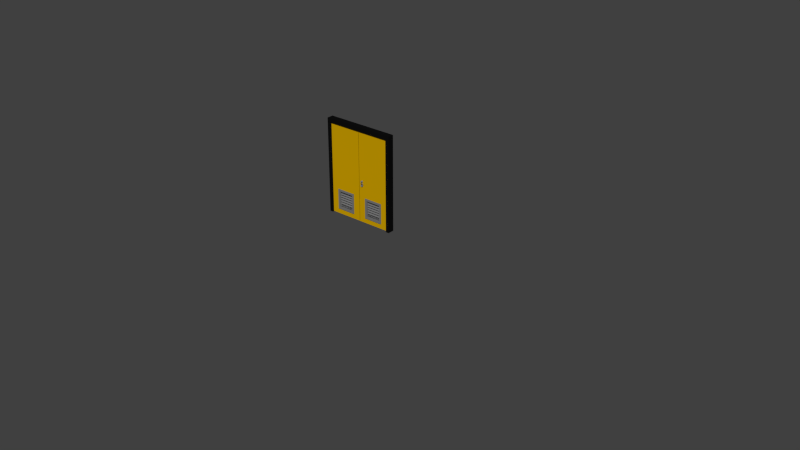 # Source: BathroomDoor.blend  (saved by Blender 2.69.0; exported with 4.5.12 LTS)
import bpy
from mathutils import Matrix  # noqa: F401  (used for matrix-valued properties, if any)

bpy.ops.wm.read_factory_settings(use_empty=True)
scene = bpy.context.scene
scene.name = 'Scene'

# ---- collections
col_collection_1 = bpy.data.collections.new('Collection 1'); scene.collection.children.link(col_collection_1)

# ---- materials (node trees are filled in below, after node groups)
mat_doormetal = bpy.data.materials.new('DoorMetal')
mat_doormetal.alpha_threshold = 0.0
mat_doormetal.roughness = 0.5
mat_doormetal.line_color = (0.0, 0.0, 0.0, 1.0)
mat_material = bpy.data.materials.new('Material')
mat_material.alpha_threshold = 0.0
mat_material.roughness = 0.5
mat_material.line_color = (0.0, 0.0, 0.0, 1.0)
mat_doorblack = bpy.data.materials.new('DoorBlack')
mat_doorblack.alpha_threshold = 0.0
mat_doorblack.roughness = 0.5
mat_doorblack.line_color = (0.0, 0.0, 0.0, 1.0)
mat_doormetal_002 = bpy.data.materials.new('DoorMetal.002')
mat_doormetal_002.alpha_threshold = 0.0
mat_doormetal_002.roughness = 0.5
mat_doormetal_002.line_color = (0.0, 0.0, 0.0, 1.0)
mat_material_010 = bpy.data.materials.new('Material.010')
mat_material_010.alpha_threshold = 0.0
mat_material_010.roughness = 0.5
mat_material_010.line_color = (0.0, 0.0, 0.0, 1.0)

# ---- material node trees
mat_doormetal.use_nodes = True; mat_doormetal.node_tree.nodes.clear()
_N = mat_doormetal.node_tree.nodes; _L = mat_doormetal.node_tree.links
n0 = _N.new('ShaderNodeOutputMaterial'); n0.name = 'Material Output'; n0.location = (300, 300)
n1 = _N.new('ShaderNodeBsdfDiffuse'); n1.name = 'Diffuse BSDF'; n1.location = (10, 300)
n1.inputs[0].default_value = (0.1845, 0.1845, 0.1845, 1.0)
_L.new(n1.outputs[0], n0.inputs[0])
n0.is_active_output = True
mat_material.use_nodes = True; mat_material.node_tree.nodes.clear()
_N = mat_material.node_tree.nodes; _L = mat_material.node_tree.links
n0 = _N.new('ShaderNodeOutputMaterial'); n0.name = 'Material Output'; n0.location = (300, 300)
n1 = _N.new('ShaderNodeBsdfDiffuse'); n1.name = 'Diffuse BSDF'; n1.location = (10, 300)
n1.inputs[0].default_value = (0.6267, 0.36, 0.0, 1.0)
_L.new(n1.outputs[0], n0.inputs[0])
n0.is_active_output = True
mat_doorblack.use_nodes = True; mat_doorblack.node_tree.nodes.clear()
_N = mat_doorblack.node_tree.nodes; _L = mat_doorblack.node_tree.links
n0 = _N.new('ShaderNodeOutputMaterial'); n0.name = 'Material Output'; n0.location = (300, 300)
n1 = _N.new('ShaderNodeBsdfDiffuse'); n1.name = 'Diffuse BSDF'; n1.location = (10, 300)
n1.inputs[0].default_value = (0.004896, 0.004896, 0.004896, 1.0)
_L.new(n1.outputs[0], n0.inputs[0])
n0.is_active_output = True
mat_doormetal_002.use_nodes = True; mat_doormetal_002.node_tree.nodes.clear()
_N = mat_doormetal_002.node_tree.nodes; _L = mat_doormetal_002.node_tree.links
n0 = _N.new('ShaderNodeOutputMaterial'); n0.name = 'Material Output'; n0.location = (300, 300)
n1 = _N.new('ShaderNodeBsdfDiffuse'); n1.name = 'Diffuse BSDF'; n1.location = (10, 300)
n1.inputs[0].default_value = (0.1845, 0.1845, 0.1845, 1.0)
_L.new(n1.outputs[0], n0.inputs[0])
n0.is_active_output = True
mat_material_010.use_nodes = True; mat_material_010.node_tree.nodes.clear()
_N = mat_material_010.node_tree.nodes; _L = mat_material_010.node_tree.links
n0 = _N.new('ShaderNodeOutputMaterial'); n0.name = 'Material Output'; n0.location = (300, 300)
n1 = _N.new('ShaderNodeBsdfDiffuse'); n1.name = 'Diffuse BSDF'; n1.location = (10, 300)
n1.inputs[0].default_value = (0.6267, 0.36, 0.0, 1.0)
_L.new(n1.outputs[0], n0.inputs[0])
n0.is_active_output = True

# ---- world
world_world = bpy.data.worlds.new('World'); scene.world = world_world
world_world.color = (0.05088, 0.05088, 0.05088)
world_world.use_sun_shadow = False
world_world.sun_shadow_jitter_overblur = 0.0
world_world.cycles.sampling_method = 'MANUAL'
world_world.cycles.sample_map_resolution = 256

# ---- meshes
me_plane_001 = bpy.data.meshes.new('Plane.001')
me_plane_001.from_pydata([(0.1667, -0.1269, -0.2127), (0.1669, -0.1059, -0.2128), (0.1515, -0.09519, -0.213), (0.1358, -0.1055, -0.2132), (0.1356, -0.1265, -0.2131), (0.1511, -0.1372, -0.2128), (0.1667, -0.1269, -0.2128), (0.1669, -0.1059, -0.2129), (0.1515, -0.09519, -0.2131), (0.1358, -0.1055, -0.2133), (0.1356, -0.1265, -0.2132), (0.1511, -0.1372, -0.2129), (0.2866, -0.1249, -0.06914), (0.2918, -0.1215, -0.06907), (0.2918, -0.1145, -0.06911), (0.2867, -0.1109, -0.06921), (0.2815, -0.1143, -0.06928), (0.2814, -0.1213, -0.06924), (0.2838, -0.1236, -0.05545), (0.2876, -0.1208, -0.05294), (0.2877, -0.1149, -0.05297), (0.2839, -0.112, -0.05551), (0.28, -0.1148, -0.05803), (0.28, -0.1207, -0.058), (0.2763, -0.1235, -0.04428), (0.2791, -0.1206, -0.04012), (0.2792, -0.1148, -0.04015), (0.2764, -0.1118, -0.04434), (0.2736, -0.1147, -0.0485), (0.2735, -0.1206, -0.04847), (0.2814, -0.1213, -0.06924), (0.2815, -0.1143, -0.06928), (0.2867, -0.1109, -0.06921), (0.2918, -0.1145, -0.06911), (0.2918, -0.1215, -0.06907), (0.2866, -0.1249, -0.06914), (0.2864, -0.1389, -0.1112), (0.3021, -0.1286, -0.111), (0.3023, -0.1076, -0.1111), (0.2868, -0.09689, -0.1114), (0.2712, -0.1072, -0.1116), (0.271, -0.1282, -0.1115), (0.271, -0.1282, -0.1115), (0.2712, -0.1072, -0.1116), (0.2868, -0.09689, -0.1114), (0.3023, -0.1076, -0.1111), (0.3021, -0.1286, -0.111), (0.2864, -0.1389, -0.1112), (0.2864, -0.1389, -0.06907), (0.3021, -0.1286, -0.06887), (0.3023, -0.1076, -0.06898), (0.2868, -0.09689, -0.06928), (0.2712, -0.1072, -0.06948), (0.271, -0.1282, -0.06938), (0.271, -0.1282, -0.06938), (0.2712, -0.1072, -0.06948), (0.2868, -0.09689, -0.06928), (0.3023, -0.1076, -0.06898), (0.3021, -0.1286, -0.06887), (0.2864, -0.1389, -0.06907), (0.2864, -0.1389, -0.1112), (0.3021, -0.1286, -0.111), (0.3023, -0.1076, -0.1111), (0.2868, -0.09689, -0.1114), (0.2712, -0.1072, -0.1116), (0.271, -0.1282, -0.1115), (0.271, -0.1282, -0.1115), (0.2712, -0.1072, -0.1116), (0.2868, -0.09689, -0.1114), (0.3023, -0.1076, -0.1111), (0.3021, -0.1286, -0.111), (0.2864, -0.1389, -0.1112), (0.3218, 0.3557, -0.09925), (0.3255, 0.3988, -0.09925), (0.3255, 0.3125, -0.09925), (0.3362, 0.4403, -0.09925), (0.3362, 0.271, -0.09925), (0.3537, 0.4786, -0.09925), (0.3772, 0.5121, -0.09925), (0.4059, 0.5396, -0.09925), (0.3537, 0.2328, -0.09925), (0.3772, 0.1993, -0.09925), (0.4386, 0.56, -0.09925), (0.474, 0.5726, -0.09925), (0.5109, 0.5769, -0.09925), (0.5478, 0.5726, -0.09925), (0.5833, 0.56, -0.09925), (0.616, 0.5396, -0.09925), (0.6446, 0.5121, -0.09925), (0.6682, 0.4786, -0.09925), (0.6856, 0.4403, -0.09925), (0.6964, 0.3988, -0.09925), (0.4059, 0.1718, -0.09925), (0.7, 0.3557, -0.09925), (0.6964, 0.3125, -0.09925), (0.6856, 0.271, -0.09925), (0.6681, 0.2328, -0.09925), (0.6446, 0.1993, -0.09925), (0.616, 0.1718, -0.09925), (0.5833, 0.1513, -0.09925), (0.5478, 0.1387, -0.09925), (0.5109, 0.1345, -0.09925), (0.474, 0.1387, -0.09925), (0.4386, 0.1513, -0.09925), (0.3218, 0.3557, -0.1839), (0.3255, 0.3988, -0.1839), (0.3255, 0.3125, -0.1839), (0.3362, 0.4403, -0.1839), (0.3362, 0.271, -0.1839), (0.3537, 0.2328, -0.1839), (0.3537, 0.4786, -0.1839), (0.3772, 0.1993, -0.1839), (0.4059, 0.1718, -0.1839), (0.4386, 0.1513, -0.1839), (0.474, 0.1387, -0.1839), (0.5109, 0.1345, -0.1839), (0.5478, 0.1387, -0.1839), (0.5833, 0.1513, -0.1839), (0.616, 0.1718, -0.1839), (0.6446, 0.1993, -0.1839), (0.6681, 0.2328, -0.1839), (0.6856, 0.271, -0.1839), (0.3772, 0.5121, -0.1839), (0.6964, 0.3125, -0.1839), (0.7, 0.3557, -0.1839), (0.6964, 0.3988, -0.1839), (0.6856, 0.4403, -0.1839), (0.6682, 0.4786, -0.1839), (0.6446, 0.5121, -0.1839), (0.616, 0.5396, -0.1839), (0.4059, 0.5396, -0.1839), (0.5833, 0.56, -0.1839), (0.5478, 0.5726, -0.1839), (0.5109, 0.5769, -0.1839), (0.474, 0.5726, -0.1839), (0.4386, 0.56, -0.1839), (0.3361, 0.3557, -0.1025), (0.3395, 0.3956, -0.1025), (0.3395, 0.3158, -0.1025), (0.3494, 0.4339, -0.1025), (0.3494, 0.2774, -0.1025), (0.3656, 0.4693, -0.1025), (0.3873, 0.5003, -0.1025), (0.4138, 0.5257, -0.1025), (0.3656, 0.2421, -0.1025), (0.3873, 0.2111, -0.1025), (0.444, 0.5446, -0.1025), (0.4768, 0.5562, -0.1025), (0.5109, 0.5601, -0.1025), (0.545, 0.5562, -0.1025), (0.5778, 0.5446, -0.1025), (0.608, 0.5257, -0.1025), (0.6345, 0.5003, -0.1025), (0.6563, 0.4693, -0.1025), (0.6724, 0.4339, -0.1025), (0.6824, 0.3956, -0.1025), (0.4138, 0.1857, -0.1025), (0.6857, 0.3557, -0.1025), (0.6824, 0.3158, -0.1025), (0.6724, 0.2774, -0.1025), (0.6563, 0.2421, -0.1025), (0.6345, 0.2111, -0.1025), (0.608, 0.1857, -0.1025), (0.5778, 0.1668, -0.1025), (0.545, 0.1551, -0.1025), (0.5109, 0.1512, -0.1025), (0.4768, 0.1551, -0.1025), (0.444, 0.1668, -0.1025), (0.3361, 0.3557, -0.1807), (0.3395, 0.3956, -0.1807), (0.3395, 0.3158, -0.1807), (0.3494, 0.4339, -0.1807), (0.3494, 0.2774, -0.1807), (0.3656, 0.2421, -0.1807), (0.3656, 0.4693, -0.1807), (0.3873, 0.2111, -0.1807), (0.4138, 0.1857, -0.1807), (0.444, 0.1668, -0.1807), (0.4768, 0.1551, -0.1807), (0.5109, 0.1512, -0.1807), (0.545, 0.1551, -0.1807), (0.5778, 0.1668, -0.1807), (0.608, 0.1857, -0.1807), (0.6345, 0.2111, -0.1807), (0.6563, 0.2421, -0.1807), (0.6724, 0.2774, -0.1807), (0.3873, 0.5003, -0.1807), (0.6824, 0.3158, -0.1807), (0.6857, 0.3557, -0.1807), (0.6824, 0.3956, -0.1807), (0.6724, 0.4339, -0.1807), (0.6563, 0.4693, -0.1807), (0.6345, 0.5003, -0.1807), (0.608, 0.5257, -0.1807), (0.4138, 0.5257, -0.1807), (0.5778, 0.5446, -0.1807), (0.545, 0.5562, -0.1807), (0.5109, 0.5601, -0.1807), (0.4768, 0.5562, -0.1807), (0.444, 0.5446, -0.1807), (0.3361, 0.3557, -0.1285), (0.3395, 0.3956, -0.1285), (0.3395, 0.3158, -0.1285), (0.3494, 0.4339, -0.1285), (0.3494, 0.2774, -0.1285), (0.3656, 0.4693, -0.1285), (0.3873, 0.5003, -0.1285), (0.4138, 0.5257, -0.1285), (0.3656, 0.2421, -0.1285), (0.3873, 0.2111, -0.1285), (0.444, 0.5446, -0.1285), (0.4768, 0.5562, -0.1285), (0.5109, 0.5601, -0.1285), (0.545, 0.5562, -0.1285), (0.5778, 0.5446, -0.1285), (0.608, 0.5257, -0.1285), (0.6345, 0.5003, -0.1285), (0.6563, 0.4693, -0.1285), (0.6724, 0.4339, -0.1285), (0.6824, 0.3956, -0.1285), (0.4138, 0.1857, -0.1285), (0.6857, 0.3557, -0.1285), (0.6824, 0.3158, -0.1285), (0.6724, 0.2774, -0.1285), (0.6563, 0.2421, -0.1285), (0.6345, 0.2111, -0.1285), (0.608, 0.1857, -0.1285), (0.5778, 0.1668, -0.1285), (0.545, 0.1551, -0.1285), (0.5109, 0.1512, -0.1285), (0.4768, 0.1551, -0.1285), (0.444, 0.1668, -0.1285), (0.3361, 0.3557, -0.1547), (0.3395, 0.3956, -0.1547), (0.3395, 0.3158, -0.1547), (0.3494, 0.4339, -0.1547), (0.3494, 0.2774, -0.1547), (0.3656, 0.2421, -0.1547), (0.3656, 0.4693, -0.1547), (0.3873, 0.2111, -0.1547), (0.4138, 0.1857, -0.1547), (0.444, 0.1668, -0.1547), (0.4768, 0.1551, -0.1547), (0.5109, 0.1512, -0.1547), (0.545, 0.1551, -0.1547), (0.5778, 0.1668, -0.1547), (0.608, 0.1857, -0.1547), (0.6345, 0.2111, -0.1547), (0.6563, 0.2421, -0.1547), (0.6724, 0.2774, -0.1547), (0.3873, 0.5003, -0.1547), (0.6824, 0.3158, -0.1547), (0.6857, 0.3557, -0.1547), (0.6824, 0.3956, -0.1547), (0.6724, 0.4339, -0.1547), (0.6563, 0.4693, -0.1547), (0.6345, 0.5003, -0.1547), (0.608, 0.5257, -0.1547), (0.4138, 0.5257, -0.1547), (0.5778, 0.5446, -0.1547), (0.545, 0.5562, -0.1547), (0.5109, 0.5601, -0.1547), (0.4768, 0.5562, -0.1547), (0.444, 0.5446, -0.1547), (0.348, 0.3557, -0.1294), (0.3511, 0.3929, -0.1294), (0.3511, 0.3185, -0.1294), (0.3604, 0.4286, -0.1294), (0.3604, 0.2827, -0.1294), (0.3755, 0.4615, -0.1294), (0.3957, 0.4904, -0.1294), (0.4204, 0.5141, -0.1294), (0.3755, 0.2498, -0.1294), (0.3957, 0.2209, -0.1294), (0.4486, 0.5317, -0.1294), (0.4791, 0.5426, -0.1294), (0.5109, 0.5462, -0.1294), (0.5427, 0.5426, -0.1294), (0.5733, 0.5317, -0.1294), (0.6014, 0.5141, -0.1294), (0.6261, 0.4904, -0.1294), (0.6464, 0.4615, -0.1294), (0.6614, 0.4286, -0.1294), (0.6707, 0.3929, -0.1294), (0.4204, 0.1972, -0.1294), (0.6738, 0.3557, -0.1294), (0.6707, 0.3185, -0.1294), (0.6614, 0.2827, -0.1294), (0.6464, 0.2498, -0.1294), (0.6261, 0.2209, -0.1294), (0.6014, 0.1972, -0.1294), (0.5733, 0.1796, -0.1294), (0.5427, 0.1688, -0.1294), (0.5109, 0.1651, -0.1294), (0.4791, 0.1688, -0.1294), (0.4486, 0.1796, -0.1294), (0.348, 0.3557, -0.1538), (0.3511, 0.3929, -0.1538), (0.3511, 0.3185, -0.1538), (0.3604, 0.4286, -0.1538), (0.3604, 0.2827, -0.1538), (0.3755, 0.2498, -0.1538), (0.3755, 0.4615, -0.1538), (0.3957, 0.2209, -0.1538), (0.4204, 0.1972, -0.1538), (0.4486, 0.1796, -0.1538), (0.4791, 0.1688, -0.1538), (0.5109, 0.1651, -0.1538), (0.5427, 0.1688, -0.1538), (0.5733, 0.1796, -0.1538), (0.6014, 0.1972, -0.1538), (0.6261, 0.2209, -0.1538), (0.6464, 0.2498, -0.1538), (0.6614, 0.2827, -0.1538), (0.3957, 0.4904, -0.1538), (0.6707, 0.3185, -0.1538), (0.6738, 0.3557, -0.1538), (0.6707, 0.3929, -0.1538), (0.6614, 0.4286, -0.1538), (0.6464, 0.4615, -0.1538), (0.6261, 0.4904, -0.1538), (0.6014, 0.5141, -0.1538), (0.4204, 0.5141, -0.1538), (0.5733, 0.5317, -0.1538), (0.5427, 0.5426, -0.1538), (0.5109, 0.5462, -0.1538), (0.4791, 0.5426, -0.1538), (0.4486, 0.5317, -0.1538), (0.348, 0.3557, -0.1377), (0.3511, 0.3929, -0.1377), (0.3511, 0.3185, -0.1377), (0.3604, 0.4286, -0.1377), (0.3604, 0.2827, -0.1377), (0.3755, 0.4615, -0.1377), (0.3957, 0.4904, -0.1377), (0.4204, 0.5141, -0.1377), (0.3755, 0.2498, -0.1377), (0.3957, 0.2209, -0.1377), (0.4486, 0.5317, -0.1377), (0.4791, 0.5426, -0.1377), (0.5109, 0.5462, -0.1377), (0.5427, 0.5426, -0.1377), (0.5733, 0.5317, -0.1377), (0.6014, 0.5141, -0.1377), (0.6261, 0.4904, -0.1377), (0.6464, 0.4615, -0.1377), (0.6614, 0.4286, -0.1377), (0.6707, 0.3929, -0.1377), (0.4204, 0.1972, -0.1377), (0.6738, 0.3557, -0.1377), (0.6707, 0.3185, -0.1377), (0.6614, 0.2827, -0.1377), (0.6464, 0.2498, -0.1377), (0.6261, 0.2209, -0.1377), (0.6014, 0.1972, -0.1377), (0.5733, 0.1796, -0.1377), (0.5427, 0.1688, -0.1377), (0.5109, 0.1651, -0.1377), (0.4791, 0.1688, -0.1377), (0.4486, 0.1796, -0.1377), (0.348, 0.3557, -0.1455), (0.3511, 0.3929, -0.1455), (0.3511, 0.3185, -0.1455), (0.3604, 0.4286, -0.1455), (0.3604, 0.2827, -0.1455), (0.3755, 0.2498, -0.1455), (0.3755, 0.4615, -0.1455), (0.3957, 0.2209, -0.1455), (0.4204, 0.1972, -0.1455), (0.4486, 0.1796, -0.1455), (0.4791, 0.1688, -0.1455), (0.5109, 0.1651, -0.1455), (0.5427, 0.1688, -0.1455), (0.5733, 0.1796, -0.1455), (0.6014, 0.1972, -0.1455), (0.6261, 0.2209, -0.1455), (0.6464, 0.2498, -0.1455), (0.6614, 0.2827, -0.1455), (0.3957, 0.4904, -0.1455), (0.6707, 0.3185, -0.1455), (0.6738, 0.3557, -0.1455), (0.6707, 0.3929, -0.1455), (0.6614, 0.4286, -0.1455), (0.6464, 0.4615, -0.1455), (0.6261, 0.4904, -0.1455), (0.6014, 0.5141, -0.1455), (0.4204, 0.5141, -0.1455), (0.5733, 0.5317, -0.1455), (0.5427, 0.5426, -0.1455), (0.5109, 0.5462, -0.1455), (0.4791, 0.5426, -0.1455), (0.4486, 0.5317, -0.1455), (0.3957, 0.4904, -0.1538), (0.4204, 0.5141, -0.1538), (0.3957, 0.4904, -0.1455), (0.4204, 0.5141, -0.1455), (0.348, 0.3557, -0.1538), (0.3511, 0.3929, -0.1538), (0.3511, 0.3185, -0.1538), (0.3604, 0.4286, -0.1538), (0.3604, 0.2827, -0.1538), (0.3755, 0.2498, -0.1538), (0.3755, 0.4615, -0.1538), (0.3957, 0.2209, -0.1538), (0.4204, 0.1972, -0.1538), (0.4486, 0.1796, -0.1538), (0.4791, 0.1688, -0.1538), (0.5109, 0.1651, -0.1538), (0.5427, 0.1688, -0.1538), (0.5733, 0.1796, -0.1538), (0.6014, 0.1972, -0.1538), (0.6261, 0.2209, -0.1538), (0.6464, 0.2498, -0.1538), (0.6614, 0.2827, -0.1538), (0.3957, 0.4904, -0.1538), (0.6707, 0.3185, -0.1538), (0.6738, 0.3557, -0.1538), (0.6707, 0.3929, -0.1538), (0.6614, 0.4286, -0.1538), (0.6464, 0.4615, -0.1538), (0.6261, 0.4904, -0.1538), (0.6014, 0.5141, -0.1538), (0.4204, 0.5141, -0.1538), (0.5733, 0.5317, -0.1538), (0.5427, 0.5426, -0.1538), (0.5109, 0.5462, -0.1538), (0.4791, 0.5426, -0.1538), (0.4486, 0.5317, -0.1538), (0.348, 0.3557, -0.1455), (0.3511, 0.3929, -0.1455), (0.3511, 0.3185, -0.1455), (0.3604, 0.4286, -0.1455), (0.3604, 0.2827, -0.1455), (0.3755, 0.2498, -0.1455), (0.3755, 0.4615, -0.1455), (0.3957, 0.2209, -0.1455), (0.4204, 0.1972, -0.1455), (0.4486, 0.1796, -0.1455), (0.4791, 0.1688, -0.1455), (0.5109, 0.1651, -0.1455), (0.5427, 0.1688, -0.1455), (0.5733, 0.1796, -0.1455), (0.6014, 0.1972, -0.1455), (0.6261, 0.2209, -0.1455), (0.6464, 0.2498, -0.1455), (0.6614, 0.2827, -0.1455), (0.3957, 0.4904, -0.1455), (0.6707, 0.3185, -0.1455), (0.6738, 0.3557, -0.1455), (0.6707, 0.3929, -0.1455), (0.6614, 0.4286, -0.1455), (0.6464, 0.4615, -0.1455), (0.6261, 0.4904, -0.1455), (0.6014, 0.5141, -0.1455), (0.4204, 0.5141, -0.1455), (0.5733, 0.5317, -0.1455), (0.5427, 0.5426, -0.1455), (0.5109, 0.5462, -0.1455), (0.4791, 0.5426, -0.1455), (0.4486, 0.5317, -0.1455), (0.3957, 0.4904, -0.1538), (0.4204, 0.5141, -0.1538), (0.3957, 0.4904, -0.1455), (0.4204, 0.5141, -0.1455), (0.348, 0.3557, -0.1459), (0.3511, 0.3929, -0.1459), (0.3511, 0.3185, -0.1459), (0.3604, 0.4286, -0.1459), (0.3604, 0.2827, -0.1459), (0.3755, 0.2498, -0.1459), (0.3755, 0.4615, -0.1459), (0.3957, 0.2209, -0.1459), (0.4204, 0.1972, -0.1459), (0.4486, 0.1796, -0.1459), (0.4791, 0.1688, -0.1459), (0.5109, 0.1651, -0.1459), (0.5427, 0.1688, -0.1459), (0.5733, 0.1796, -0.1459), (0.6014, 0.1972, -0.1459), (0.6261, 0.2209, -0.1459), (0.6464, 0.2498, -0.1459), (0.6614, 0.2827, -0.1459), (0.3957, 0.4904, -0.1459), (0.6707, 0.3185, -0.1459), (0.6738, 0.3557, -0.1459), (0.6707, 0.3929, -0.1459), (0.6614, 0.4286, -0.1459), (0.6464, 0.4615, -0.1459), (0.6261, 0.4904, -0.1459), (0.6014, 0.5141, -0.1459), (0.4204, 0.5141, -0.1459), (0.5733, 0.5317, -0.1459), (0.5427, 0.5426, -0.1459), (0.5109, 0.5462, -0.1459), (0.4791, 0.5426, -0.1459), (0.4486, 0.5317, -0.1459), (0.348, 0.3557, -0.1375), (0.3511, 0.3929, -0.1375), (0.3511, 0.3185, -0.1375), (0.3604, 0.4286, -0.1375), (0.3604, 0.2827, -0.1375), (0.3755, 0.2498, -0.1375), (0.3755, 0.4615, -0.1375), (0.3957, 0.2209, -0.1375), (0.4204, 0.1972, -0.1375), (0.4486, 0.1796, -0.1375), (0.4791, 0.1688, -0.1375), (0.5109, 0.1651, -0.1375), (0.5427, 0.1688, -0.1375), (0.5733, 0.1796, -0.1375), (0.6014, 0.1972, -0.1375), (0.6261, 0.2209, -0.1375), (0.6464, 0.2498, -0.1375), (0.6614, 0.2827, -0.1375), (0.3957, 0.4904, -0.1375), (0.6707, 0.3185, -0.1375), (0.6738, 0.3557, -0.1375), (0.6707, 0.3929, -0.1375), (0.6614, 0.4286, -0.1375), (0.6464, 0.4615, -0.1375), (0.6261, 0.4904, -0.1375), (0.6014, 0.5141, -0.1375), (0.4204, 0.5141, -0.1375), (0.5733, 0.5317, -0.1375), (0.5427, 0.5426, -0.1375), (0.5109, 0.5462, -0.1375), (0.4791, 0.5426, -0.1375), (0.4486, 0.5317, -0.1375), (0.3957, 0.4904, -0.1459), (0.4204, 0.5141, -0.1459), (0.3957, 0.4904, -0.1375), (0.4204, 0.5141, -0.1375), (0.3218, 0.3557, -0.09925), (0.3255, 0.3988, -0.09925), (0.3255, 0.3125, -0.09925), (0.3362, 0.4403, -0.09925), (0.3362, 0.271, -0.09925), (0.3537, 0.4786, -0.09925), (0.3772, 0.5121, -0.09925), (0.4059, 0.5396, -0.09925), (0.3537, 0.2328, -0.09925), (0.3772, 0.1993, -0.09925), (0.4386, 0.56, -0.09925), (0.474, 0.5726, -0.09925), (0.5109, 0.5769, -0.09925), (0.5478, 0.5726, -0.09925), (0.5833, 0.56, -0.09925), (0.616, 0.5396, -0.09925), (0.6446, 0.5121, -0.09925), (0.6682, 0.4786, -0.09925), (0.6856, 0.4403, -0.09925), (0.6964, 0.3988, -0.09925), (0.4059, 0.1718, -0.09925), (0.7, 0.3557, -0.09925), (0.6964, 0.3125, -0.09925), (0.6856, 0.271, -0.09925), (0.6681, 0.2328, -0.09925), (0.6446, 0.1993, -0.09925), (0.616, 0.1718, -0.09925), (0.5833, 0.1513, -0.09925), (0.5478, 0.1387, -0.09925), (0.5109, 0.1345, -0.09925), (0.474, 0.1387, -0.09925), (0.4386, 0.1513, -0.09925), (0.3218, 0.3557, -0.1839), (0.3255, 0.3988, -0.1839), (0.3255, 0.3125, -0.1839), (0.3362, 0.4403, -0.1839), (0.3362, 0.271, -0.1839), (0.3537, 0.2328, -0.1839), (0.3537, 0.4786, -0.1839), (0.3772, 0.1993, -0.1839), (0.4059, 0.1718, -0.1839), (0.4386, 0.1513, -0.1839), (0.474, 0.1387, -0.1839), (0.5109, 0.1345, -0.1839), (0.5478, 0.1387, -0.1839), (0.5833, 0.1513, -0.1839), (0.616, 0.1718, -0.1839), (0.6446, 0.1993, -0.1839), (0.6681, 0.2328, -0.1839), (0.6856, 0.271, -0.1839), (0.3772, 0.5121, -0.1839), (0.6964, 0.3125, -0.1839), (0.7, 0.3557, -0.1839), (0.6964, 0.3988, -0.1839), (0.6856, 0.4403, -0.1839), (0.6682, 0.4786, -0.1839), (0.6446, 0.5121, -0.1839), (0.616, 0.5396, -0.1839), (0.4059, 0.5396, -0.1839), (0.5833, 0.56, -0.1839), (0.5478, 0.5726, -0.1839), (0.5109, 0.5769, -0.1839), (0.474, 0.5726, -0.1839), (0.4386, 0.56, -0.1839), (0.2591, -0.7509, 0.09967), (0.2591, -0.7509, 0.1672), (0.602, -0.7509, 0.09967), (0.602, -0.7509, 0.1672), (0.2591, -0.7375, 0.09967), (0.2591, -0.7375, 0.1672), (0.602, -0.7375, 0.09967), (0.602, -0.7375, 0.1672), (-0.02141, -0.1269, -0.2127), (-0.0216, -0.1059, -0.2128), (-0.006151, -0.09519, -0.213), (0.009495, -0.1055, -0.2132), (0.009688, -0.1265, -0.2131), (-0.005766, -0.1372, -0.2128), (-0.02141, -0.1269, -0.2128), (-0.0216, -0.1059, -0.2129), (-0.006151, -0.09519, -0.2131), (0.009496, -0.1055, -0.2133), (0.009688, -0.1265, -0.2132), (-0.005766, -0.1372, -0.2129), (-0.1203, -0.8567, -0.1174), (-0.1203, -0.8281, -0.1712), (-0.4523, -0.8567, -0.1174), (-0.4523, -0.8281, -0.1712), (-0.1203, -0.8469, -0.1112), (-0.1203, -0.8183, -0.165), (-0.4523, -0.8469, -0.1112), (-0.4523, -0.8183, -0.165), (-0.4907, -0.4692, -0.1839), (-0.07964, -0.4692, -0.1839), (-0.4907, -0.9059, -0.1839), (-0.07964, -0.9059, -0.1839), (-0.07964, -0.4692, -0.09925), (-0.4907, -0.4692, -0.09925), (-0.07964, -0.9059, -0.09925), (-0.4907, -0.9059, -0.09925), (-0.07964, -0.4692, -0.0852), (-0.4907, -0.4692, -0.0852), (-0.07964, -0.9059, -0.0852), (-0.4907, -0.9059, -0.0852), (-0.1207, -0.5129, -0.0852), (-0.4496, -0.5129, -0.0852), (-0.1207, -0.8623, -0.0852), (-0.4496, -0.8623, -0.0852), (-0.4907, -0.4692, -0.198), (-0.07964, -0.4692, -0.198), (-0.4907, -0.9059, -0.198), (-0.07964, -0.9059, -0.198), (-0.4496, -0.5129, -0.198), (-0.1207, -0.5129, -0.198), (-0.4496, -0.8623, -0.198), (-0.1207, -0.8623, -0.198), (-0.1203, -0.8567, -0.1174), (-0.1203, -0.8281, -0.1712), (-0.4523, -0.8567, -0.1174), (-0.4523, -0.8281, -0.1712), (-0.1203, -0.8469, -0.1112), (-0.1203, -0.8183, -0.165), (-0.4523, -0.8469, -0.1112), (-0.4523, -0.8183, -0.165), (-0.1203, -0.805, -0.1174), (-0.1203, -0.7764, -0.1712), (-0.4523, -0.805, -0.1174), (-0.4523, -0.7764, -0.1712), (-0.1203, -0.7952, -0.1112), (-0.1203, -0.7666, -0.165), (-0.4523, -0.7952, -0.1112), (-0.4523, -0.7666, -0.165), (-0.1203, -0.7533, -0.1174), (-0.1203, -0.7247, -0.1712), (-0.4523, -0.7533, -0.1174), (-0.4523, -0.7247, -0.1712), (-0.1203, -0.7435, -0.1112), (-0.1203, -0.7149, -0.165), (-0.4523, -0.7435, -0.1112), (-0.4523, -0.7149, -0.165), (-0.1203, -0.7016, -0.1174), (-0.1203, -0.673, -0.1712), (-0.4523, -0.7016, -0.1174), (-0.4523, -0.673, -0.1712), (-0.1203, -0.6918, -0.1112), (-0.1203, -0.6632, -0.165), (-0.4523, -0.6918, -0.1112), (-0.4523, -0.6632, -0.165), (-0.1203, -0.6499, -0.1174), (-0.1203, -0.6213, -0.1712), (-0.4523, -0.6499, -0.1174), (-0.4523, -0.6213, -0.1712), (-0.1203, -0.6401, -0.1112), (-0.1203, -0.6115, -0.165), (-0.4523, -0.6401, -0.1112), (-0.4523, -0.6115, -0.165), (-0.1203, -0.5982, -0.1174), (-0.1203, -0.5696, -0.1712), (-0.4523, -0.5982, -0.1174), (-0.4523, -0.5696, -0.1712), (-0.1203, -0.5884, -0.1112), (-0.1203, -0.5598, -0.165), (-0.4523, -0.5884, -0.1112), (-0.4523, -0.5598, -0.165), (-0.1203, -0.5503, -0.1174), (-0.1203, -0.5217, -0.1712), (-0.4523, -0.5503, -0.1174), (-0.4523, -0.5217, -0.1712), (-0.1203, -0.5405, -0.1112), (-0.1203, -0.5119, -0.165), (-0.4523, -0.5405, -0.1112), (-0.4523, -0.5119, -0.165), (-0.1412, -0.1249, -0.06914), (-0.1465, -0.1215, -0.06907), (-0.1465, -0.1145, -0.06911), (-0.1414, -0.1109, -0.06921), (-0.1362, -0.1143, -0.06928), (-0.1361, -0.1213, -0.06924), (-0.1385, -0.1236, -0.05545), (-0.1423, -0.1208, -0.05294), (-0.1424, -0.1149, -0.05297), (-0.1386, -0.112, -0.05551), (-0.1347, -0.1148, -0.05803), (-0.1346, -0.1207, -0.058), (-0.131, -0.1235, -0.04428), (-0.1338, -0.1206, -0.04012), (-0.1339, -0.1148, -0.04015), (-0.1311, -0.1118, -0.04434), (-0.1283, -0.1147, -0.0485), (-0.1282, -0.1206, -0.04847), (-0.1361, -0.1213, -0.06924), (-0.1362, -0.1143, -0.06928), (-0.1414, -0.1109, -0.06921), (-0.1465, -0.1145, -0.06911), (-0.1465, -0.1215, -0.06907), (-0.1412, -0.1249, -0.06914), (-0.1411, -0.1389, -0.1112), (-0.1568, -0.1286, -0.111), (-0.157, -0.1076, -0.1111), (-0.1415, -0.09689, -0.1114), (-0.1259, -0.1072, -0.1116), (-0.1257, -0.1282, -0.1115), (-0.1257, -0.1282, -0.1115), (-0.1259, -0.1072, -0.1116), (-0.1415, -0.09689, -0.1114), (-0.157, -0.1076, -0.1111), (-0.1568, -0.1286, -0.111), (-0.1411, -0.1389, -0.1112), (-0.1411, -0.1389, -0.06907), (-0.1568, -0.1286, -0.06887), (-0.157, -0.1076, -0.06898), (-0.1415, -0.09689, -0.06928), (-0.1259, -0.1072, -0.06948), (-0.1257, -0.1282, -0.06938), (-0.1257, -0.1282, -0.06938), (-0.1259, -0.1072, -0.06948), (-0.1415, -0.09689, -0.06928), (-0.157, -0.1076, -0.06898), (-0.1568, -0.1286, -0.06887), (-0.1411, -0.1389, -0.06907), (-0.1411, -0.1389, -0.1112), (-0.1568, -0.1286, -0.111), (-0.157, -0.1076, -0.1111), (-0.1415, -0.09689, -0.1114), (-0.1259, -0.1072, -0.1116), (-0.1257, -0.1282, -0.1115), (-0.1257, -0.1282, -0.1115), (-0.1259, -0.1072, -0.1116), (-0.1415, -0.09689, -0.1114), (-0.157, -0.1076, -0.1111), (-0.1568, -0.1286, -0.111), (-0.1411, -0.1389, -0.1112), (-0.1765, 0.3557, -0.09925), (-0.1801, 0.3988, -0.09925), (-0.1801, 0.3125, -0.09925), (-0.1909, 0.4403, -0.09925), (-0.1909, 0.271, -0.09925), (-0.2084, 0.4786, -0.09925), (-0.2319, 0.5121, -0.09925), (-0.2605, 0.5396, -0.09925), (-0.2084, 0.2328, -0.09925), (-0.2319, 0.1993, -0.09925), (-0.2932, 0.56, -0.09925), (-0.3287, 0.5726, -0.09925), (-0.3656, 0.5769, -0.09925), (-0.4025, 0.5726, -0.09925), (-0.438, 0.56, -0.09925), (-0.4707, 0.5396, -0.09925), (-0.4993, 0.5121, -0.09925), (-0.5228, 0.4786, -0.09925), (-0.5403, 0.4403, -0.09925), (-0.5511, 0.3988, -0.09925), (-0.2605, 0.1718, -0.09925), (-0.5547, 0.3557, -0.09925), (-0.5511, 0.3125, -0.09925), (-0.5403, 0.271, -0.09925), (-0.5228, 0.2328, -0.09925), (-0.4993, 0.1993, -0.09925), (-0.4707, 0.1718, -0.09925), (-0.438, 0.1513, -0.09925), (-0.4025, 0.1387, -0.09925), (-0.3656, 0.1345, -0.09925), (-0.3287, 0.1387, -0.09925), (-0.2932, 0.1513, -0.09925), (-0.1765, 0.3557, -0.1839), (-0.1801, 0.3988, -0.1839), (-0.1801, 0.3125, -0.1839), (-0.1909, 0.4403, -0.1839), (-0.1909, 0.271, -0.1839), (-0.2084, 0.2328, -0.1839), (-0.2084, 0.4786, -0.1839), (-0.2319, 0.1993, -0.1839), (-0.2605, 0.1718, -0.1839), (-0.2932, 0.1513, -0.1839), (-0.3287, 0.1387, -0.1839), (-0.3656, 0.1345, -0.1839), (-0.4025, 0.1387, -0.1839), (-0.438, 0.1513, -0.1839), (-0.4707, 0.1718, -0.1839), (-0.4993, 0.1993, -0.1839), (-0.5228, 0.2328, -0.1839), (-0.5403, 0.271, -0.1839), (-0.2319, 0.5121, -0.1839), (-0.5511, 0.3125, -0.1839), (-0.5547, 0.3557, -0.1839), (-0.5511, 0.3988, -0.1839), (-0.5403, 0.4403, -0.1839), (-0.5228, 0.4786, -0.1839), (-0.4993, 0.5121, -0.1839), (-0.4707, 0.5396, -0.1839), (-0.2605, 0.5396, -0.1839), (-0.438, 0.56, -0.1839), (-0.4025, 0.5726, -0.1839), (-0.3656, 0.5769, -0.1839), (-0.3287, 0.5726, -0.1839), (-0.2932, 0.56, -0.1839), (-0.1908, 0.3557, -0.1025), (-0.1942, 0.3956, -0.1025), (-0.1942, 0.3158, -0.1025), (-0.2041, 0.4339, -0.1025), (-0.2041, 0.2774, -0.1025), (-0.2203, 0.4693, -0.1025), (-0.242, 0.5003, -0.1025), (-0.2685, 0.5257, -0.1025), (-0.2203, 0.2421, -0.1025), (-0.242, 0.2111, -0.1025), (-0.2987, 0.5446, -0.1025), (-0.3315, 0.5562, -0.1025), (-0.3656, 0.5601, -0.1025), (-0.3997, 0.5562, -0.1025), (-0.4325, 0.5446, -0.1025), (-0.4627, 0.5257, -0.1025), (-0.4892, 0.5003, -0.1025), (-0.5109, 0.4693, -0.1025), (-0.5271, 0.4339, -0.1025), (-0.537, 0.3956, -0.1025), (-0.2685, 0.1857, -0.1025), (-0.5404, 0.3557, -0.1025), (-0.537, 0.3158, -0.1025), (-0.5271, 0.2774, -0.1025), (-0.5109, 0.2421, -0.1025), (-0.4892, 0.2111, -0.1025), (-0.4627, 0.1857, -0.1025), (-0.4325, 0.1668, -0.1025), (-0.3997, 0.1551, -0.1025), (-0.3656, 0.1512, -0.1025), (-0.3315, 0.1551, -0.1025), (-0.2987, 0.1668, -0.1025), (-0.1908, 0.3557, -0.1807), (-0.1942, 0.3956, -0.1807), (-0.1942, 0.3158, -0.1807), (-0.2041, 0.4339, -0.1807), (-0.2041, 0.2774, -0.1807), (-0.2203, 0.2421, -0.1807), (-0.2203, 0.4693, -0.1807), (-0.242, 0.2111, -0.1807), (-0.2685, 0.1857, -0.1807), (-0.2987, 0.1668, -0.1807), (-0.3315, 0.1551, -0.1807), (-0.3656, 0.1512, -0.1807), (-0.3997, 0.1551, -0.1807), (-0.4325, 0.1668, -0.1807), (-0.4627, 0.1857, -0.1807), (-0.4892, 0.2111, -0.1807), (-0.5109, 0.2421, -0.1807), (-0.5271, 0.2774, -0.1807), (-0.242, 0.5003, -0.1807), (-0.537, 0.3158, -0.1807), (-0.5404, 0.3557, -0.1807), (-0.537, 0.3956, -0.1807), (-0.5271, 0.4339, -0.1807), (-0.5109, 0.4693, -0.1807), (-0.4892, 0.5003, -0.1807), (-0.4627, 0.5257, -0.1807), (-0.2685, 0.5257, -0.1807), (-0.4325, 0.5446, -0.1807), (-0.3997, 0.5562, -0.1807), (-0.3656, 0.5601, -0.1807), (-0.3315, 0.5562, -0.1807), (-0.2987, 0.5446, -0.1807), (-0.1908, 0.3557, -0.1285), (-0.1942, 0.3956, -0.1285), (-0.1942, 0.3158, -0.1285), (-0.2041, 0.4339, -0.1285), (-0.2041, 0.2774, -0.1285), (-0.2203, 0.4693, -0.1285), (-0.242, 0.5003, -0.1285), (-0.2685, 0.5257, -0.1285), (-0.2203, 0.2421, -0.1285), (-0.242, 0.2111, -0.1285), (-0.2987, 0.5446, -0.1285), (-0.3315, 0.5562, -0.1285), (-0.3656, 0.5601, -0.1285), (-0.3997, 0.5562, -0.1285), (-0.4325, 0.5446, -0.1285), (-0.4627, 0.5257, -0.1285), (-0.4892, 0.5003, -0.1285), (-0.5109, 0.4693, -0.1285), (-0.5271, 0.4339, -0.1285), (-0.537, 0.3956, -0.1285), (-0.2685, 0.1857, -0.1285), (-0.5404, 0.3557, -0.1285), (-0.537, 0.3158, -0.1285), (-0.5271, 0.2774, -0.1285), (-0.5109, 0.2421, -0.1285), (-0.4892, 0.2111, -0.1285), (-0.4627, 0.1857, -0.1285), (-0.4325, 0.1668, -0.1285), (-0.3997, 0.1551, -0.1285), (-0.3656, 0.1512, -0.1285), (-0.3315, 0.1551, -0.1285), (-0.2987, 0.1668, -0.1285), (-0.1908, 0.3557, -0.1547), (-0.1942, 0.3956, -0.1547), (-0.1942, 0.3158, -0.1547), (-0.2041, 0.4339, -0.1547), (-0.2041, 0.2774, -0.1547), (-0.2203, 0.2421, -0.1547), (-0.2203, 0.4693, -0.1547), (-0.242, 0.2111, -0.1547), (-0.2685, 0.1857, -0.1547), (-0.2987, 0.1668, -0.1547), (-0.3315, 0.1551, -0.1547), (-0.3656, 0.1512, -0.1547), (-0.3997, 0.1551, -0.1547), (-0.4325, 0.1668, -0.1547), (-0.4627, 0.1857, -0.1547), (-0.4892, 0.2111, -0.1547), (-0.5109, 0.2421, -0.1547), (-0.5271, 0.2774, -0.1547), (-0.242, 0.5003, -0.1547), (-0.537, 0.3158, -0.1547), (-0.5404, 0.3557, -0.1547), (-0.537, 0.3956, -0.1547), (-0.5271, 0.4339, -0.1547), (-0.5109, 0.4693, -0.1547), (-0.4892, 0.5003, -0.1547), (-0.4627, 0.5257, -0.1547), (-0.2685, 0.5257, -0.1547), (-0.4325, 0.5446, -0.1547), (-0.3997, 0.5562, -0.1547), (-0.3656, 0.5601, -0.1547), (-0.3315, 0.5562, -0.1547), (-0.2987, 0.5446, -0.1547), (-0.2027, 0.3557, -0.1294), (-0.2058, 0.3929, -0.1294), (-0.2058, 0.3185, -0.1294), (-0.2151, 0.4286, -0.1294), (-0.2151, 0.2827, -0.1294), (-0.2301, 0.4615, -0.1294), (-0.2504, 0.4904, -0.1294), (-0.2751, 0.5141, -0.1294), (-0.2301, 0.2498, -0.1294), (-0.2504, 0.2209, -0.1294), (-0.3033, 0.5317, -0.1294), (-0.3338, 0.5426, -0.1294), (-0.3656, 0.5462, -0.1294), (-0.3974, 0.5426, -0.1294), (-0.4279, 0.5317, -0.1294), (-0.4561, 0.5141, -0.1294), (-0.4808, 0.4904, -0.1294), (-0.5011, 0.4615, -0.1294), (-0.5161, 0.4286, -0.1294), (-0.5254, 0.3929, -0.1294), (-0.2751, 0.1972, -0.1294), (-0.5285, 0.3557, -0.1294), (-0.5254, 0.3185, -0.1294), (-0.5161, 0.2827, -0.1294), (-0.5011, 0.2498, -0.1294), (-0.4808, 0.2209, -0.1294), (-0.4561, 0.1972, -0.1294), (-0.4279, 0.1796, -0.1294), (-0.3974, 0.1688, -0.1294), (-0.3656, 0.1651, -0.1294), (-0.3338, 0.1688, -0.1294), (-0.3033, 0.1796, -0.1294), (-0.2027, 0.3557, -0.1538), (-0.2058, 0.3929, -0.1538), (-0.2058, 0.3185, -0.1538), (-0.2151, 0.4286, -0.1538), (-0.2151, 0.2827, -0.1538), (-0.2301, 0.2498, -0.1538), (-0.2301, 0.4615, -0.1538), (-0.2504, 0.2209, -0.1538), (-0.2751, 0.1972, -0.1538), (-0.3033, 0.1796, -0.1538), (-0.3338, 0.1688, -0.1538), (-0.3656, 0.1651, -0.1538), (-0.3974, 0.1688, -0.1538), (-0.4279, 0.1796, -0.1538), (-0.4561, 0.1972, -0.1538), (-0.4808, 0.2209, -0.1538), (-0.5011, 0.2498, -0.1538), (-0.5161, 0.2827, -0.1538), (-0.2504, 0.4904, -0.1538), (-0.5254, 0.3185, -0.1538), (-0.5285, 0.3557, -0.1538), (-0.5254, 0.3929, -0.1538), (-0.5161, 0.4286, -0.1538), (-0.5011, 0.4615, -0.1538), (-0.4808, 0.4904, -0.1538), (-0.4561, 0.5141, -0.1538), (-0.2751, 0.5141, -0.1538), (-0.4279, 0.5317, -0.1538), (-0.3974, 0.5426, -0.1538), (-0.3656, 0.5462, -0.1538), (-0.3338, 0.5426, -0.1538), (-0.3033, 0.5317, -0.1538), (-0.2027, 0.3557, -0.1377), (-0.2058, 0.3929, -0.1377), (-0.2058, 0.3185, -0.1377), (-0.2151, 0.4286, -0.1377), (-0.2151, 0.2827, -0.1377), (-0.2301, 0.4615, -0.1377), (-0.2504, 0.4904, -0.1377), (-0.2751, 0.5141, -0.1377), (-0.2301, 0.2498, -0.1377), (-0.2504, 0.2209, -0.1377), (-0.3033, 0.5317, -0.1377), (-0.3338, 0.5426, -0.1377), (-0.3656, 0.5462, -0.1377), (-0.3974, 0.5426, -0.1377), (-0.4279, 0.5317, -0.1377), (-0.4561, 0.5141, -0.1377), (-0.4808, 0.4904, -0.1377), (-0.5011, 0.4615, -0.1377), (-0.5161, 0.4286, -0.1377), (-0.5254, 0.3929, -0.1377), (-0.2751, 0.1972, -0.1377), (-0.5285, 0.3557, -0.1377), (-0.5254, 0.3185, -0.1377), (-0.5161, 0.2827, -0.1377), (-0.5011, 0.2498, -0.1377), (-0.4808, 0.2209, -0.1377), (-0.4561, 0.1972, -0.1377), (-0.4279, 0.1796, -0.1377), (-0.3974, 0.1688, -0.1377), (-0.3656, 0.1651, -0.1377), (-0.3338, 0.1688, -0.1377), (-0.3033, 0.1796, -0.1377), (-0.2027, 0.3557, -0.1455), (-0.2058, 0.3929, -0.1455), (-0.2058, 0.3185, -0.1455), (-0.2151, 0.4286, -0.1455), (-0.2151, 0.2827, -0.1455), (-0.2301, 0.2498, -0.1455), (-0.2301, 0.4615, -0.1455), (-0.2504, 0.2209, -0.1455), (-0.2751, 0.1972, -0.1455), (-0.3033, 0.1796, -0.1455), (-0.3338, 0.1688, -0.1455), (-0.3656, 0.1651, -0.1455), (-0.3974, 0.1688, -0.1455), (-0.4279, 0.1796, -0.1455), (-0.4561, 0.1972, -0.1455), (-0.4808, 0.2209, -0.1455), (-0.5011, 0.2498, -0.1455), (-0.5161, 0.2827, -0.1455), (-0.2504, 0.4904, -0.1455), (-0.5254, 0.3185, -0.1455), (-0.5285, 0.3557, -0.1455), (-0.5254, 0.3929, -0.1455), (-0.5161, 0.4286, -0.1455), (-0.5011, 0.4615, -0.1455), (-0.4808, 0.4904, -0.1455), (-0.4561, 0.5141, -0.1455), (-0.2751, 0.5141, -0.1455), (-0.4279, 0.5317, -0.1455), (-0.3974, 0.5426, -0.1455), (-0.3656, 0.5462, -0.1455), (-0.3338, 0.5426, -0.1455), (-0.3033, 0.5317, -0.1455), (-0.2504, 0.4904, -0.1538), (-0.2751, 0.5141, -0.1538), (-0.2504, 0.4904, -0.1455), (-0.2751, 0.5141, -0.1455), (-0.2027, 0.3557, -0.1538), (-0.2058, 0.3929, -0.1538), (-0.2058, 0.3185, -0.1538), (-0.2151, 0.4286, -0.1538), (-0.2151, 0.2827, -0.1538), (-0.2301, 0.2498, -0.1538), (-0.2301, 0.4615, -0.1538), (-0.2504, 0.2209, -0.1538), (-0.2751, 0.1972, -0.1538), (-0.3033, 0.1796, -0.1538), (-0.3338, 0.1688, -0.1538), (-0.3656, 0.1651, -0.1538), (-0.3974, 0.1688, -0.1538), (-0.4279, 0.1796, -0.1538), (-0.4561, 0.1972, -0.1538), (-0.4808, 0.2209, -0.1538), (-0.5011, 0.2498, -0.1538), (-0.5161, 0.2827, -0.1538), (-0.2504, 0.4904, -0.1538), (-0.5254, 0.3185, -0.1538), (-0.5285, 0.3557, -0.1538), (-0.5254, 0.3929, -0.1538), (-0.5161, 0.4286, -0.1538), (-0.5011, 0.4615, -0.1538), (-0.4808, 0.4904, -0.1538), (-0.4561, 0.5141, -0.1538), (-0.2751, 0.5141, -0.1538), (-0.4279, 0.5317, -0.1538), (-0.3974, 0.5426, -0.1538), (-0.3656, 0.5462, -0.1538), (-0.3338, 0.5426, -0.1538), (-0.3033, 0.5317, -0.1538), (-0.2027, 0.3557, -0.1455), (-0.2058, 0.3929, -0.1455), (-0.2058, 0.3185, -0.1455), (-0.2151, 0.4286, -0.1455), (-0.2151, 0.2827, -0.1455), (-0.2301, 0.2498, -0.1455), (-0.2301, 0.4615, -0.1455), (-0.2504, 0.2209, -0.1455), (-0.2751, 0.1972, -0.1455), (-0.3033, 0.1796, -0.1455), (-0.3338, 0.1688, -0.1455), (-0.3656, 0.1651, -0.1455), (-0.3974, 0.1688, -0.1455), (-0.4279, 0.1796, -0.1455), (-0.4561, 0.1972, -0.1455), (-0.4808, 0.2209, -0.1455), (-0.5011, 0.2498, -0.1455), (-0.5161, 0.2827, -0.1455), (-0.2504, 0.4904, -0.1455), (-0.5254, 0.3185, -0.1455), (-0.5285, 0.3557, -0.1455), (-0.5254, 0.3929, -0.1455), (-0.5161, 0.4286, -0.1455), (-0.5011, 0.4615, -0.1455), (-0.4808, 0.4904, -0.1455), (-0.4561, 0.5141, -0.1455), (-0.2751, 0.5141, -0.1455), (-0.4279, 0.5317, -0.1455), (-0.3974, 0.5426, -0.1455), (-0.3656, 0.5462, -0.1455), (-0.3338, 0.5426, -0.1455), (-0.3033, 0.5317, -0.1455), (-0.2504, 0.4904, -0.1538), (-0.2751, 0.5141, -0.1538), (-0.2504, 0.4904, -0.1455), (-0.2751, 0.5141, -0.1455), (-0.2027, 0.3557, -0.1459), (-0.2058, 0.3929, -0.1459), (-0.2058, 0.3185, -0.1459), (-0.2151, 0.4286, -0.1459), (-0.2151, 0.2827, -0.1459), (-0.2301, 0.2498, -0.1459), (-0.2301, 0.4615, -0.1459), (-0.2504, 0.2209, -0.1459), (-0.2751, 0.1972, -0.1459), (-0.3033, 0.1796, -0.1459), (-0.3338, 0.1688, -0.1459), (-0.3656, 0.1651, -0.1459), (-0.3974, 0.1688, -0.1459), (-0.4279, 0.1796, -0.1459), (-0.4561, 0.1972, -0.1459), (-0.4808, 0.2209, -0.1459), (-0.5011, 0.2498, -0.1459), (-0.5161, 0.2827, -0.1459), (-0.2504, 0.4904, -0.1459), (-0.5254, 0.3185, -0.1459), (-0.5285, 0.3557, -0.1459), (-0.5254, 0.3929, -0.1459), (-0.5161, 0.4286, -0.1459), (-0.5011, 0.4615, -0.1459), (-0.4808, 0.4904, -0.1459), (-0.4561, 0.5141, -0.1459), (-0.2751, 0.5141, -0.1459), (-0.4279, 0.5317, -0.1459), (-0.3974, 0.5426, -0.1459), (-0.3656, 0.5462, -0.1459), (-0.3338, 0.5426, -0.1459), (-0.3033, 0.5317, -0.1459), (-0.2027, 0.3557, -0.1375), (-0.2058, 0.3929, -0.1375), (-0.2058, 0.3185, -0.1375), (-0.2151, 0.4286, -0.1375), (-0.2151, 0.2827, -0.1375), (-0.2301, 0.2498, -0.1375), (-0.2301, 0.4615, -0.1375), (-0.2504, 0.2209, -0.1375), (-0.2751, 0.1972, -0.1375), (-0.3033, 0.1796, -0.1375), (-0.3338, 0.1688, -0.1375), (-0.3656, 0.1651, -0.1375), (-0.3974, 0.1688, -0.1375), (-0.4279, 0.1796, -0.1375), (-0.4561, 0.1972, -0.1375), (-0.4808, 0.2209, -0.1375), (-0.5011, 0.2498, -0.1375), (-0.5161, 0.2827, -0.1375), (-0.2504, 0.4904, -0.1375), (-0.5254, 0.3185, -0.1375), (-0.5285, 0.3557, -0.1375), (-0.5254, 0.3929, -0.1375), (-0.5161, 0.4286, -0.1375), (-0.5011, 0.4615, -0.1375), (-0.4808, 0.4904, -0.1375), (-0.4561, 0.5141, -0.1375), (-0.2751, 0.5141, -0.1375), (-0.4279, 0.5317, -0.1375), (-0.3974, 0.5426, -0.1375), (-0.3656, 0.5462, -0.1375), (-0.3338, 0.5426, -0.1375), (-0.3033, 0.5317, -0.1375), (-0.2504, 0.4904, -0.1459), (-0.2751, 0.5141, -0.1459), (-0.2504, 0.4904, -0.1375), (-0.2751, 0.5141, -0.1375), (0.07021, -1.015, -0.1839), (-0.6406, -1.015, -0.1839), (-0.6406, -1.015, -0.09925), (0.07021, -1.015, -0.09925), (-0.6406, 0.9389, -0.1839), (-0.6406, 0.9389, -0.09925), (-0.1765, 0.3557, -0.09925), (0.07021, 0.9389, -0.09925), (-0.1801, 0.3988, -0.09925), (-0.1801, 0.3125, -0.09925), (-0.1909, 0.4403, -0.09925), (-0.1909, 0.271, -0.09925), (-0.2084, 0.4786, -0.09925), (-0.2319, 0.5121, -0.09925), (-0.2605, 0.5396, -0.09925), (-0.2084, 0.2328, -0.09925), (-0.2319, 0.1993, -0.09925), (-0.2932, 0.56, -0.09925), (-0.3287, 0.5726, -0.09925), (-0.3656, 0.5769, -0.09925), (-0.4025, 0.5726, -0.09925), (-0.438, 0.56, -0.09925), (-0.4707, 0.5396, -0.09925), (-0.4993, 0.5121, -0.09925), (-0.5228, 0.4786, -0.09925), (-0.5403, 0.4403, -0.09925), (-0.5511, 0.3988, -0.09925), (-0.2605, 0.1718, -0.09925), (-0.5547, 0.3557, -0.09925), (-0.5511, 0.3125, -0.09925), (-0.5403, 0.271, -0.09925), (-0.5228, 0.2328, -0.09925), (-0.4993, 0.1993, -0.09925), (-0.4707, 0.1718, -0.09925), (-0.438, 0.1513, -0.09925), (-0.4025, 0.1387, -0.09925), (-0.3656, 0.1345, -0.09925), (-0.3287, 0.1387, -0.09925), (-0.2932, 0.1513, -0.09925), (0.07021, 0.9389, -0.1839), (-0.1765, 0.3557, -0.1839), (-0.1801, 0.3988, -0.1839), (-0.1801, 0.3125, -0.1839), (-0.1909, 0.4403, -0.1839), (-0.1909, 0.271, -0.1839), (-0.2084, 0.2328, -0.1839), (-0.2084, 0.4786, -0.1839), (-0.2319, 0.1993, -0.1839), (-0.2605, 0.1718, -0.1839), (-0.2932, 0.1513, -0.1839), (-0.3287, 0.1387, -0.1839), (-0.3656, 0.1345, -0.1839), (-0.4025, 0.1387, -0.1839), (-0.438, 0.1513, -0.1839), (-0.4707, 0.1718, -0.1839), (-0.4993, 0.1993, -0.1839), (-0.5228, 0.2328, -0.1839), (-0.5403, 0.271, -0.1839), (-0.2319, 0.5121, -0.1839), (-0.5511, 0.3125, -0.1839), (-0.5547, 0.3557, -0.1839), (-0.5511, 0.3988, -0.1839), (-0.5403, 0.4403, -0.1839), (-0.5228, 0.4786, -0.1839), (-0.4993, 0.5121, -0.1839), (-0.4707, 0.5396, -0.1839), (-0.2605, 0.5396, -0.1839), (-0.438, 0.56, -0.1839), (-0.4025, 0.5726, -0.1839), (-0.3656, 0.5769, -0.1839), (-0.3287, 0.5726, -0.1839), (-0.2932, 0.56, -0.1839), (0.07021, -0.9059, -0.1839), (0.07021, -0.4692, -0.1839), (-0.6406, -0.9059, -0.09925), (-0.6406, -0.4692, -0.09925), (-0.6406, -0.9059, -0.1839), (-0.6406, -0.4692, -0.1839), (0.07021, -0.9059, -0.09925), (0.07021, -0.4692, -0.09925), (-0.4907, -1.015, -0.09925), (-0.07964, -1.015, -0.09925), (-0.4907, 0.9389, -0.09925), (-0.07964, 0.9389, -0.09925), (-0.07964, -1.015, -0.1839), (-0.4907, -1.015, -0.1839), (-0.4907, 0.9389, -0.1839), (-0.07964, 0.9389, -0.1839), (-0.4907, -0.4692, -0.1839), (-0.07964, -0.4692, -0.1839), (-0.4907, -0.9059, -0.1839), (-0.07964, -0.9059, -0.1839), (-0.07964, -0.4692, -0.09925), (-0.4907, -0.4692, -0.09925), (-0.07964, -0.9059, -0.09925), (-0.4907, -0.9059, -0.09925), (-0.1138, -0.7509, 0.09967), (-0.1138, -0.7509, 0.1672), (-0.4567, -0.7509, 0.09967), (-0.4567, -0.7509, 0.1672), (-0.1138, -0.7375, 0.09967), (-0.1138, -0.7375, 0.1672), (-0.4567, -0.7375, 0.09967), (-0.4567, -0.7375, 0.1672)], [(11, 5), (0, 6), (10, 4), (1, 7), (8, 2), (3, 9), (615, 609), (604, 610), (614, 608), (605, 611), (612, 606), (607, 613)], [(617, 616, 618, 619), (621, 623, 622, 620), (616, 620, 622, 618), (619, 623, 621, 617), (618, 622, 623, 619), (617, 621, 620, 616), (629, 633, 632, 628), (631, 635, 633, 629), (634, 638, 639, 635), (630, 634, 635, 631), (624, 640, 642, 626), (628, 632, 634, 630), (638, 636, 645, 647), (633, 637, 636, 632), (632, 636, 638, 634), (635, 639, 637, 633), (640, 644, 646, 642), (627, 643, 641, 625), (626, 642, 643, 627), (625, 641, 640, 624), (637, 644, 645, 636), (643, 647, 645, 641), (642, 646, 647, 643), (641, 645, 644, 640), (639, 638, 647, 646), (639, 646, 644, 637), (649, 648, 650, 651), (653, 655, 654, 652), (648, 652, 654, 650), (651, 655, 653, 649), (650, 654, 655, 651), (649, 653, 652, 648), (657, 656, 658, 659), (661, 663, 662, 660), (656, 660, 662, 658), (659, 663, 661, 657), (658, 662, 663, 659), (657, 661, 660, 656), (665, 664, 666, 667), (669, 671, 670, 668), (664, 668, 670, 666), (667, 671, 669, 665), (666, 670, 671, 667), (665, 669, 668, 664), (673, 672, 674, 675), (677, 679, 678, 676), (672, 676, 678, 674), (675, 679, 677, 673), (674, 678, 679, 675), (673, 677, 676, 672), (681, 680, 682, 683), (685, 687, 686, 684), (680, 684, 686, 682), (683, 687, 685, 681), (682, 686, 687, 683), (681, 685, 684, 680), (689, 688, 690, 691), (693, 695, 694, 692), (688, 692, 694, 690), (691, 695, 693, 689), (690, 694, 695, 691), (689, 693, 692, 688), (697, 696, 698, 699), (701, 703, 702, 700), (696, 700, 702, 698), (699, 703, 701, 697), (698, 702, 703, 699), (697, 701, 700, 696), (1309, 1308, 1224, 1227, 1305, 1304, 1226, 1225), (1301, 1300, 1225, 1226, 1298, 1299, 1229, 1228), (1311, 1263, 1297, 1313, 1312, 1301, 1228, 1310), (1311, 1310, 1228, 1229, 1306, 1307, 1231, 1263), (1312, 1314, 1315, 1313, 1297, 1296, 1224, 1308, 1309, 1225, 1300, 1301), (1306, 1229, 1299, 1317, 1316, 1303, 1231, 1307), (1319, 1317, 1299, 1298, 1226, 1304, 1305, 1227, 1302, 1303, 1316, 1318), (1303, 1302, 1227, 1224, 1296, 1297, 1263, 1231)])
me_plane_001.polygons.foreach_set('material_index', [0, 0, 0, 0, 0, 0, 0, 0, 0, 0, 0, 0, 0, 0, 0, 0, 0, 0, 0, 0, 0, 0, 0, 0, 0, 0, 0, 0, 0, 0, 0, 0, 0, 0, 0, 0, 0, 0, 0, 0, 0, 0, 0, 0, 0, 0, 0, 0, 0, 0, 0, 0, 0, 0, 0, 0, 0, 0, 0, 0, 0, 0, 0, 0, 0, 0, 0, 0, 1, 1, 1, 1, 1, 1, 1, 1])
me_plane_001.materials.append(mat_doormetal)
me_plane_001.materials.append(mat_material)
me_plane_001.use_remesh_preserve_volume = False
me_plane_001.use_remesh_preserve_attributes = False
me_plane_001.use_mirror_vertex_groups = False
me_plane_001.update()
me_cube = bpy.data.meshes.new('Cube')
me_cube.from_pydata([(-0.7111, 1.027, -0.2111), (0.8565, 1.027, -0.2111), (0.8565, 1.027, -0.06856), (-0.7111, 1.027, -0.06856), (-0.7111, -1.025, -0.2111), (0.8565, -1.025, -0.2111), (0.8565, -1.025, -0.06856), (-0.7111, -1.025, -0.06856), (-0.6395, -1.025, -0.2111), (0.7849, -1.025, -0.2111), (0.7849, -1.025, -0.06856), (-0.6395, -1.025, -0.06856), (-0.6395, 0.9429, -0.2111), (0.7849, 0.9429, -0.2111), (0.7849, 0.9429, -0.06856), (-0.6395, 0.9429, -0.06856), (-3.296, -1.016, -5.725), (-3.296, -1.016, 4.162), (5.506, -1.016, -5.725), (5.506, -1.016, 4.161)], [], [(7, 3, 0, 4), (10, 9, 5, 6), (0, 3, 2, 1), (7, 4, 8, 11), (13, 9, 10, 14), (12, 8, 4, 0, 1, 5, 9, 13), (5, 1, 2, 6), (12, 15, 11, 8), (3, 7, 11, 15, 14, 10, 6, 2), (15, 12, 13, 14)])
_uv = me_cube.uv_layers.new(name='UVMap')
_uv.uv.foreach_set('vector', [0.9583, 3.485e-08, 0.9583, 0.6, 0.9167, 0.6, 0.9167, 0.0, 0.6, 0.6416, 0.6, 0.6, 0.6209, 0.6, 0.6209, 0.6416, 0.9583, 0.5753, 1.0, 0.5753, 1.0, 1.034, 0.9583, 1.034, 0.6209, 0.6, 0.6626, 0.6, 0.6626, 0.6209, 0.6209, 0.6209, 0.9583, 0.5753, 0.9583, 0.0, 1.0, 0.0, 1.0, 0.5753, 0.8957, 0.5753, 0.8957, 1.046e-07, 0.9167, 0.0, 0.9167, 0.6, 0.4583, 0.6, 0.4583, 6.971e-08, 0.4793, 1.046e-07, 0.4793, 0.5753, 0.0, 0.6, 0.6, 0.6, 0.6, 0.6416, 0.0, 0.6416, 0.5753, 0.6416, 0.5753, 0.6833, 3.485e-08, 0.6833, 0.0, 0.6416, 0.0, 0.6, 3.485e-08, 0.0, 0.02094, 6.971e-08, 0.02094, 0.5753, 0.4374, 0.5753, 0.4374, 1.743e-07, 0.4583, 1.743e-07, 0.4583, 0.6, 0.9167, 0.6, 0.9583, 0.6, 0.9583, 1.016, 0.9167, 1.016])
me_cube.materials.append(mat_doorblack)
me_cube.use_remesh_preserve_volume = False
me_cube.use_remesh_preserve_attributes = False
me_cube.use_mirror_vertex_groups = False
me_cube.update()
me_plane_010 = bpy.data.meshes.new('Plane.010')
me_plane_010.from_pydata([(0.1667, -0.1269, -0.2127), (0.1669, -0.1059, -0.2128), (0.1515, -0.09519, -0.213), (0.1358, -0.1055, -0.2132), (0.1356, -0.1265, -0.2131), (0.1511, -0.1372, -0.2128), (0.1667, -0.1269, -0.2128), (0.1669, -0.1059, -0.2129), (0.1515, -0.09519, -0.2131), (0.1358, -0.1055, -0.2133), (0.1356, -0.1265, -0.2132), (0.1511, -0.1372, -0.2129), (0.2657, -0.8567, -0.1174), (0.2657, -0.8281, -0.1712), (0.5976, -0.8567, -0.1174), (0.5976, -0.8281, -0.1712), (0.2657, -0.8469, -0.1112), (0.2657, -0.8183, -0.165), (0.5976, -0.8469, -0.1112), (0.5976, -0.8183, -0.165), (0.636, -0.4692, -0.1839), (0.225, -0.4692, -0.1839), (0.636, -0.9059, -0.1839), (0.225, -0.9059, -0.1839), (0.225, -0.4692, -0.09925), (0.636, -0.4692, -0.09925), (0.225, -0.9059, -0.09925), (0.636, -0.9059, -0.09925), (0.225, -0.4692, -0.0852), (0.636, -0.4692, -0.0852), (0.225, -0.9059, -0.0852), (0.636, -0.9059, -0.0852), (0.2661, -0.5129, -0.0852), (0.5949, -0.5129, -0.0852), (0.2661, -0.8623, -0.0852), (0.5949, -0.8623, -0.0852), (0.636, -0.4692, -0.198), (0.225, -0.4692, -0.198), (0.636, -0.9059, -0.198), (0.225, -0.9059, -0.198), (0.5949, -0.5129, -0.198), (0.2661, -0.5129, -0.198), (0.5949, -0.8623, -0.198), (0.2661, -0.8623, -0.198), (0.2657, -0.8567, -0.1174), (0.2657, -0.8281, -0.1712), (0.5976, -0.8567, -0.1174), (0.5976, -0.8281, -0.1712), (0.2657, -0.8469, -0.1112), (0.2657, -0.8183, -0.165), (0.5976, -0.8469, -0.1112), (0.5976, -0.8183, -0.165), (0.2657, -0.805, -0.1174), (0.2657, -0.7764, -0.1712), (0.5976, -0.805, -0.1174), (0.5976, -0.7764, -0.1712), (0.2657, -0.7952, -0.1112), (0.2657, -0.7666, -0.165), (0.5976, -0.7952, -0.1112), (0.5976, -0.7666, -0.165), (0.2657, -0.7533, -0.1174), (0.2657, -0.7247, -0.1712), (0.5976, -0.7533, -0.1174), (0.5976, -0.7247, -0.1712), (0.2657, -0.7435, -0.1112), (0.2657, -0.7149, -0.165), (0.5976, -0.7435, -0.1112), (0.5976, -0.7149, -0.165), (0.2657, -0.7016, -0.1174), (0.2657, -0.673, -0.1712), (0.5976, -0.7016, -0.1174), (0.5976, -0.673, -0.1712), (0.2657, -0.6918, -0.1112), (0.2657, -0.6632, -0.165), (0.5976, -0.6918, -0.1112), (0.5976, -0.6632, -0.165), (0.2657, -0.6499, -0.1174), (0.2657, -0.6213, -0.1712), (0.5976, -0.6499, -0.1174), (0.5976, -0.6213, -0.1712), (0.2657, -0.6401, -0.1112), (0.2657, -0.6115, -0.165), (0.5976, -0.6401, -0.1112), (0.5976, -0.6115, -0.165), (0.2657, -0.5982, -0.1174), (0.2657, -0.5696, -0.1712), (0.5976, -0.5982, -0.1174), (0.5976, -0.5696, -0.1712), (0.2657, -0.5884, -0.1112), (0.2657, -0.5598, -0.165), (0.5976, -0.5884, -0.1112), (0.5976, -0.5598, -0.165), (0.2657, -0.5503, -0.1174), (0.2657, -0.5217, -0.1712), (0.5976, -0.5503, -0.1174), (0.5976, -0.5217, -0.1712), (0.2657, -0.5405, -0.1112), (0.2657, -0.5119, -0.165), (0.5976, -0.5405, -0.1112), (0.5976, -0.5119, -0.165), (0.2866, -0.1249, -0.06914), (0.2918, -0.1215, -0.06907), (0.2918, -0.1145, -0.06911), (0.2867, -0.1109, -0.06921), (0.2815, -0.1143, -0.06928), (0.2814, -0.1213, -0.06924), (0.2838, -0.1236, -0.05545), (0.2876, -0.1208, -0.05294), (0.2877, -0.1149, -0.05297), (0.2839, -0.112, -0.05551), (0.28, -0.1148, -0.05803), (0.28, -0.1207, -0.058), (0.2763, -0.1235, -0.04428), (0.2791, -0.1206, -0.04012), (0.2792, -0.1148, -0.04015), (0.2764, -0.1118, -0.04434), (0.2736, -0.1147, -0.0485), (0.2735, -0.1206, -0.04847), (0.2814, -0.1213, -0.06924), (0.2815, -0.1143, -0.06928), (0.2867, -0.1109, -0.06921), (0.2918, -0.1145, -0.06911), (0.2918, -0.1215, -0.06907), (0.2866, -0.1249, -0.06914), (0.2864, -0.1389, -0.1112), (0.3021, -0.1286, -0.111), (0.3023, -0.1076, -0.1111), (0.2868, -0.09689, -0.1114), (0.2712, -0.1072, -0.1116), (0.271, -0.1282, -0.1115), (0.271, -0.1282, -0.1115), (0.2712, -0.1072, -0.1116), (0.2868, -0.09689, -0.1114), (0.3023, -0.1076, -0.1111), (0.3021, -0.1286, -0.111), (0.2864, -0.1389, -0.1112), (0.2864, -0.1389, -0.06907), (0.3021, -0.1286, -0.06887), (0.3023, -0.1076, -0.06898), (0.2868, -0.09689, -0.06928), (0.2712, -0.1072, -0.06948), (0.271, -0.1282, -0.06938), (0.271, -0.1282, -0.06938), (0.2712, -0.1072, -0.06948), (0.2868, -0.09689, -0.06928), (0.3023, -0.1076, -0.06898), (0.3021, -0.1286, -0.06887), (0.2864, -0.1389, -0.06907), (0.2864, -0.1389, -0.1112), (0.3021, -0.1286, -0.111), (0.3023, -0.1076, -0.1111), (0.2868, -0.09689, -0.1114), (0.2712, -0.1072, -0.1116), (0.271, -0.1282, -0.1115), (0.271, -0.1282, -0.1115), (0.2712, -0.1072, -0.1116), (0.2868, -0.09689, -0.1114), (0.3023, -0.1076, -0.1111), (0.3021, -0.1286, -0.111), (0.2864, -0.1389, -0.1112), (0.3218, 0.3557, -0.09925), (0.3255, 0.3988, -0.09925), (0.3255, 0.3125, -0.09925), (0.3362, 0.4403, -0.09925), (0.3362, 0.271, -0.09925), (0.3537, 0.4786, -0.09925), (0.3772, 0.5121, -0.09925), (0.4059, 0.5396, -0.09925), (0.3537, 0.2328, -0.09925), (0.3772, 0.1993, -0.09925), (0.4386, 0.56, -0.09925), (0.474, 0.5726, -0.09925), (0.5109, 0.5769, -0.09925), (0.5478, 0.5726, -0.09925), (0.5833, 0.56, -0.09925), (0.616, 0.5396, -0.09925), (0.6446, 0.5121, -0.09925), (0.6682, 0.4786, -0.09925), (0.6856, 0.4403, -0.09925), (0.6964, 0.3988, -0.09925), (0.4059, 0.1718, -0.09925), (0.7, 0.3557, -0.09925), (0.6964, 0.3125, -0.09925), (0.6856, 0.271, -0.09925), (0.6681, 0.2328, -0.09925), (0.6446, 0.1993, -0.09925), (0.616, 0.1718, -0.09925), (0.5833, 0.1513, -0.09925), (0.5478, 0.1387, -0.09925), (0.5109, 0.1345, -0.09925), (0.474, 0.1387, -0.09925), (0.4386, 0.1513, -0.09925), (0.3218, 0.3557, -0.1839), (0.3255, 0.3988, -0.1839), (0.3255, 0.3125, -0.1839), (0.3362, 0.4403, -0.1839), (0.3362, 0.271, -0.1839), (0.3537, 0.2328, -0.1839), (0.3537, 0.4786, -0.1839), (0.3772, 0.1993, -0.1839), (0.4059, 0.1718, -0.1839), (0.4386, 0.1513, -0.1839), (0.474, 0.1387, -0.1839), (0.5109, 0.1345, -0.1839), (0.5478, 0.1387, -0.1839), (0.5833, 0.1513, -0.1839), (0.616, 0.1718, -0.1839), (0.6446, 0.1993, -0.1839), (0.6681, 0.2328, -0.1839), (0.6856, 0.271, -0.1839), (0.3772, 0.5121, -0.1839), (0.6964, 0.3125, -0.1839), (0.7, 0.3557, -0.1839), (0.6964, 0.3988, -0.1839), (0.6856, 0.4403, -0.1839), (0.6682, 0.4786, -0.1839), (0.6446, 0.5121, -0.1839), (0.616, 0.5396, -0.1839), (0.4059, 0.5396, -0.1839), (0.5833, 0.56, -0.1839), (0.5478, 0.5726, -0.1839), (0.5109, 0.5769, -0.1839), (0.474, 0.5726, -0.1839), (0.4386, 0.56, -0.1839), (0.3361, 0.3557, -0.1025), (0.3395, 0.3956, -0.1025), (0.3395, 0.3158, -0.1025), (0.3494, 0.4339, -0.1025), (0.3494, 0.2774, -0.1025), (0.3656, 0.4693, -0.1025), (0.3873, 0.5003, -0.1025), (0.4138, 0.5257, -0.1025), (0.3656, 0.2421, -0.1025), (0.3873, 0.2111, -0.1025), (0.444, 0.5446, -0.1025), (0.4768, 0.5562, -0.1025), (0.5109, 0.5601, -0.1025), (0.545, 0.5562, -0.1025), (0.5778, 0.5446, -0.1025), (0.608, 0.5257, -0.1025), (0.6345, 0.5003, -0.1025), (0.6563, 0.4693, -0.1025), (0.6724, 0.4339, -0.1025), (0.6824, 0.3956, -0.1025), (0.4138, 0.1857, -0.1025), (0.6857, 0.3557, -0.1025), (0.6824, 0.3158, -0.1025), (0.6724, 0.2774, -0.1025), (0.6563, 0.2421, -0.1025), (0.6345, 0.2111, -0.1025), (0.608, 0.1857, -0.1025), (0.5778, 0.1668, -0.1025), (0.545, 0.1551, -0.1025), (0.5109, 0.1512, -0.1025), (0.4768, 0.1551, -0.1025), (0.444, 0.1668, -0.1025), (0.3361, 0.3557, -0.1807), (0.3395, 0.3956, -0.1807), (0.3395, 0.3158, -0.1807), (0.3494, 0.4339, -0.1807), (0.3494, 0.2774, -0.1807), (0.3656, 0.2421, -0.1807), (0.3656, 0.4693, -0.1807), (0.3873, 0.2111, -0.1807), (0.4138, 0.1857, -0.1807), (0.444, 0.1668, -0.1807), (0.4768, 0.1551, -0.1807), (0.5109, 0.1512, -0.1807), (0.545, 0.1551, -0.1807), (0.5778, 0.1668, -0.1807), (0.608, 0.1857, -0.1807), (0.6345, 0.2111, -0.1807), (0.6563, 0.2421, -0.1807), (0.6724, 0.2774, -0.1807), (0.3873, 0.5003, -0.1807), (0.6824, 0.3158, -0.1807), (0.6857, 0.3557, -0.1807), (0.6824, 0.3956, -0.1807), (0.6724, 0.4339, -0.1807), (0.6563, 0.4693, -0.1807), (0.6345, 0.5003, -0.1807), (0.608, 0.5257, -0.1807), (0.4138, 0.5257, -0.1807), (0.5778, 0.5446, -0.1807), (0.545, 0.5562, -0.1807), (0.5109, 0.5601, -0.1807), (0.4768, 0.5562, -0.1807), (0.444, 0.5446, -0.1807), (0.3361, 0.3557, -0.1285), (0.3395, 0.3956, -0.1285), (0.3395, 0.3158, -0.1285), (0.3494, 0.4339, -0.1285), (0.3494, 0.2774, -0.1285), (0.3656, 0.4693, -0.1285), (0.3873, 0.5003, -0.1285), (0.4138, 0.5257, -0.1285), (0.3656, 0.2421, -0.1285), (0.3873, 0.2111, -0.1285), (0.444, 0.5446, -0.1285), (0.4768, 0.5562, -0.1285), (0.5109, 0.5601, -0.1285), (0.545, 0.5562, -0.1285), (0.5778, 0.5446, -0.1285), (0.608, 0.5257, -0.1285), (0.6345, 0.5003, -0.1285), (0.6563, 0.4693, -0.1285), (0.6724, 0.4339, -0.1285), (0.6824, 0.3956, -0.1285), (0.4138, 0.1857, -0.1285), (0.6857, 0.3557, -0.1285), (0.6824, 0.3158, -0.1285), (0.6724, 0.2774, -0.1285), (0.6563, 0.2421, -0.1285), (0.6345, 0.2111, -0.1285), (0.608, 0.1857, -0.1285), (0.5778, 0.1668, -0.1285), (0.545, 0.1551, -0.1285), (0.5109, 0.1512, -0.1285), (0.4768, 0.1551, -0.1285), (0.444, 0.1668, -0.1285), (0.3361, 0.3557, -0.1547), (0.3395, 0.3956, -0.1547), (0.3395, 0.3158, -0.1547), (0.3494, 0.4339, -0.1547), (0.3494, 0.2774, -0.1547), (0.3656, 0.2421, -0.1547), (0.3656, 0.4693, -0.1547), (0.3873, 0.2111, -0.1547), (0.4138, 0.1857, -0.1547), (0.444, 0.1668, -0.1547), (0.4768, 0.1551, -0.1547), (0.5109, 0.1512, -0.1547), (0.545, 0.1551, -0.1547), (0.5778, 0.1668, -0.1547), (0.608, 0.1857, -0.1547), (0.6345, 0.2111, -0.1547), (0.6563, 0.2421, -0.1547), (0.6724, 0.2774, -0.1547), (0.3873, 0.5003, -0.1547), (0.6824, 0.3158, -0.1547), (0.6857, 0.3557, -0.1547), (0.6824, 0.3956, -0.1547), (0.6724, 0.4339, -0.1547), (0.6563, 0.4693, -0.1547), (0.6345, 0.5003, -0.1547), (0.608, 0.5257, -0.1547), (0.4138, 0.5257, -0.1547), (0.5778, 0.5446, -0.1547), (0.545, 0.5562, -0.1547), (0.5109, 0.5601, -0.1547), (0.4768, 0.5562, -0.1547), (0.444, 0.5446, -0.1547), (0.348, 0.3557, -0.1294), (0.3511, 0.3929, -0.1294), (0.3511, 0.3185, -0.1294), (0.3604, 0.4286, -0.1294), (0.3604, 0.2827, -0.1294), (0.3755, 0.4615, -0.1294), (0.3957, 0.4904, -0.1294), (0.4204, 0.5141, -0.1294), (0.3755, 0.2498, -0.1294), (0.3957, 0.2209, -0.1294), (0.4486, 0.5317, -0.1294), (0.4791, 0.5426, -0.1294), (0.5109, 0.5462, -0.1294), (0.5427, 0.5426, -0.1294), (0.5733, 0.5317, -0.1294), (0.6014, 0.5141, -0.1294), (0.6261, 0.4904, -0.1294), (0.6464, 0.4615, -0.1294), (0.6614, 0.4286, -0.1294), (0.6707, 0.3929, -0.1294), (0.4204, 0.1972, -0.1294), (0.6738, 0.3557, -0.1294), (0.6707, 0.3185, -0.1294), (0.6614, 0.2827, -0.1294), (0.6464, 0.2498, -0.1294), (0.6261, 0.2209, -0.1294), (0.6014, 0.1972, -0.1294), (0.5733, 0.1796, -0.1294), (0.5427, 0.1688, -0.1294), (0.5109, 0.1651, -0.1294), (0.4791, 0.1688, -0.1294), (0.4486, 0.1796, -0.1294), (0.348, 0.3557, -0.1538), (0.3511, 0.3929, -0.1538), (0.3511, 0.3185, -0.1538), (0.3604, 0.4286, -0.1538), (0.3604, 0.2827, -0.1538), (0.3755, 0.2498, -0.1538), (0.3755, 0.4615, -0.1538), (0.3957, 0.2209, -0.1538), (0.4204, 0.1972, -0.1538), (0.4486, 0.1796, -0.1538), (0.4791, 0.1688, -0.1538), (0.5109, 0.1651, -0.1538), (0.5427, 0.1688, -0.1538), (0.5733, 0.1796, -0.1538), (0.6014, 0.1972, -0.1538), (0.6261, 0.2209, -0.1538), (0.6464, 0.2498, -0.1538), (0.6614, 0.2827, -0.1538), (0.3957, 0.4904, -0.1538), (0.6707, 0.3185, -0.1538), (0.6738, 0.3557, -0.1538), (0.6707, 0.3929, -0.1538), (0.6614, 0.4286, -0.1538), (0.6464, 0.4615, -0.1538), (0.6261, 0.4904, -0.1538), (0.6014, 0.5141, -0.1538), (0.4204, 0.5141, -0.1538), (0.5733, 0.5317, -0.1538), (0.5427, 0.5426, -0.1538), (0.5109, 0.5462, -0.1538), (0.4791, 0.5426, -0.1538), (0.4486, 0.5317, -0.1538), (0.348, 0.3557, -0.1377), (0.3511, 0.3929, -0.1377), (0.3511, 0.3185, -0.1377), (0.3604, 0.4286, -0.1377), (0.3604, 0.2827, -0.1377), (0.3755, 0.4615, -0.1377), (0.3957, 0.4904, -0.1377), (0.4204, 0.5141, -0.1377), (0.3755, 0.2498, -0.1377), (0.3957, 0.2209, -0.1377), (0.4486, 0.5317, -0.1377), (0.4791, 0.5426, -0.1377), (0.5109, 0.5462, -0.1377), (0.5427, 0.5426, -0.1377), (0.5733, 0.5317, -0.1377), (0.6014, 0.5141, -0.1377), (0.6261, 0.4904, -0.1377), (0.6464, 0.4615, -0.1377), (0.6614, 0.4286, -0.1377), (0.6707, 0.3929, -0.1377), (0.4204, 0.1972, -0.1377), (0.6738, 0.3557, -0.1377), (0.6707, 0.3185, -0.1377), (0.6614, 0.2827, -0.1377), (0.6464, 0.2498, -0.1377), (0.6261, 0.2209, -0.1377), (0.6014, 0.1972, -0.1377), (0.5733, 0.1796, -0.1377), (0.5427, 0.1688, -0.1377), (0.5109, 0.1651, -0.1377), (0.4791, 0.1688, -0.1377), (0.4486, 0.1796, -0.1377), (0.348, 0.3557, -0.1455), (0.3511, 0.3929, -0.1455), (0.3511, 0.3185, -0.1455), (0.3604, 0.4286, -0.1455), (0.3604, 0.2827, -0.1455), (0.3755, 0.2498, -0.1455), (0.3755, 0.4615, -0.1455), (0.3957, 0.2209, -0.1455), (0.4204, 0.1972, -0.1455), (0.4486, 0.1796, -0.1455), (0.4791, 0.1688, -0.1455), (0.5109, 0.1651, -0.1455), (0.5427, 0.1688, -0.1455), (0.5733, 0.1796, -0.1455), (0.6014, 0.1972, -0.1455), (0.6261, 0.2209, -0.1455), (0.6464, 0.2498, -0.1455), (0.6614, 0.2827, -0.1455), (0.3957, 0.4904, -0.1455), (0.6707, 0.3185, -0.1455), (0.6738, 0.3557, -0.1455), (0.6707, 0.3929, -0.1455), (0.6614, 0.4286, -0.1455), (0.6464, 0.4615, -0.1455), (0.6261, 0.4904, -0.1455), (0.6014, 0.5141, -0.1455), (0.4204, 0.5141, -0.1455), (0.5733, 0.5317, -0.1455), (0.5427, 0.5426, -0.1455), (0.5109, 0.5462, -0.1455), (0.4791, 0.5426, -0.1455), (0.4486, 0.5317, -0.1455), (0.3957, 0.4904, -0.1538), (0.4204, 0.5141, -0.1538), (0.3957, 0.4904, -0.1455), (0.4204, 0.5141, -0.1455), (0.348, 0.3557, -0.1538), (0.3511, 0.3929, -0.1538), (0.3511, 0.3185, -0.1538), (0.3604, 0.4286, -0.1538), (0.3604, 0.2827, -0.1538), (0.3755, 0.2498, -0.1538), (0.3755, 0.4615, -0.1538), (0.3957, 0.2209, -0.1538), (0.4204, 0.1972, -0.1538), (0.4486, 0.1796, -0.1538), (0.4791, 0.1688, -0.1538), (0.5109, 0.1651, -0.1538), (0.5427, 0.1688, -0.1538), (0.5733, 0.1796, -0.1538), (0.6014, 0.1972, -0.1538), (0.6261, 0.2209, -0.1538), (0.6464, 0.2498, -0.1538), (0.6614, 0.2827, -0.1538), (0.3957, 0.4904, -0.1538), (0.6707, 0.3185, -0.1538), (0.6738, 0.3557, -0.1538), (0.6707, 0.3929, -0.1538), (0.6614, 0.4286, -0.1538), (0.6464, 0.4615, -0.1538), (0.6261, 0.4904, -0.1538), (0.6014, 0.5141, -0.1538), (0.4204, 0.5141, -0.1538), (0.5733, 0.5317, -0.1538), (0.5427, 0.5426, -0.1538), (0.5109, 0.5462, -0.1538), (0.4791, 0.5426, -0.1538), (0.4486, 0.5317, -0.1538), (0.348, 0.3557, -0.1455), (0.3511, 0.3929, -0.1455), (0.3511, 0.3185, -0.1455), (0.3604, 0.4286, -0.1455), (0.3604, 0.2827, -0.1455), (0.3755, 0.2498, -0.1455), (0.3755, 0.4615, -0.1455), (0.3957, 0.2209, -0.1455), (0.4204, 0.1972, -0.1455), (0.4486, 0.1796, -0.1455), (0.4791, 0.1688, -0.1455), (0.5109, 0.1651, -0.1455), (0.5427, 0.1688, -0.1455), (0.5733, 0.1796, -0.1455), (0.6014, 0.1972, -0.1455), (0.6261, 0.2209, -0.1455), (0.6464, 0.2498, -0.1455), (0.6614, 0.2827, -0.1455), (0.3957, 0.4904, -0.1455), (0.6707, 0.3185, -0.1455), (0.6738, 0.3557, -0.1455), (0.6707, 0.3929, -0.1455), (0.6614, 0.4286, -0.1455), (0.6464, 0.4615, -0.1455), (0.6261, 0.4904, -0.1455), (0.6014, 0.5141, -0.1455), (0.4204, 0.5141, -0.1455), (0.5733, 0.5317, -0.1455), (0.5427, 0.5426, -0.1455), (0.5109, 0.5462, -0.1455), (0.4791, 0.5426, -0.1455), (0.4486, 0.5317, -0.1455), (0.3957, 0.4904, -0.1538), (0.4204, 0.5141, -0.1538), (0.3957, 0.4904, -0.1455), (0.4204, 0.5141, -0.1455), (0.348, 0.3557, -0.1459), (0.3511, 0.3929, -0.1459), (0.3511, 0.3185, -0.1459), (0.3604, 0.4286, -0.1459), (0.3604, 0.2827, -0.1459), (0.3755, 0.2498, -0.1459), (0.3755, 0.4615, -0.1459), (0.3957, 0.2209, -0.1459), (0.4204, 0.1972, -0.1459), (0.4486, 0.1796, -0.1459), (0.4791, 0.1688, -0.1459), (0.5109, 0.1651, -0.1459), (0.5427, 0.1688, -0.1459), (0.5733, 0.1796, -0.1459), (0.6014, 0.1972, -0.1459), (0.6261, 0.2209, -0.1459), (0.6464, 0.2498, -0.1459), (0.6614, 0.2827, -0.1459), (0.3957, 0.4904, -0.1459), (0.6707, 0.3185, -0.1459), (0.6738, 0.3557, -0.1459), (0.6707, 0.3929, -0.1459), (0.6614, 0.4286, -0.1459), (0.6464, 0.4615, -0.1459), (0.6261, 0.4904, -0.1459), (0.6014, 0.5141, -0.1459), (0.4204, 0.5141, -0.1459), (0.5733, 0.5317, -0.1459), (0.5427, 0.5426, -0.1459), (0.5109, 0.5462, -0.1459), (0.4791, 0.5426, -0.1459), (0.4486, 0.5317, -0.1459), (0.348, 0.3557, -0.1375), (0.3511, 0.3929, -0.1375), (0.3511, 0.3185, -0.1375), (0.3604, 0.4286, -0.1375), (0.3604, 0.2827, -0.1375), (0.3755, 0.2498, -0.1375), (0.3755, 0.4615, -0.1375), (0.3957, 0.2209, -0.1375), (0.4204, 0.1972, -0.1375), (0.4486, 0.1796, -0.1375), (0.4791, 0.1688, -0.1375), (0.5109, 0.1651, -0.1375), (0.5427, 0.1688, -0.1375), (0.5733, 0.1796, -0.1375), (0.6014, 0.1972, -0.1375), (0.6261, 0.2209, -0.1375), (0.6464, 0.2498, -0.1375), (0.6614, 0.2827, -0.1375), (0.3957, 0.4904, -0.1375), (0.6707, 0.3185, -0.1375), (0.6738, 0.3557, -0.1375), (0.6707, 0.3929, -0.1375), (0.6614, 0.4286, -0.1375), (0.6464, 0.4615, -0.1375), (0.6261, 0.4904, -0.1375), (0.6014, 0.5141, -0.1375), (0.4204, 0.5141, -0.1375), (0.5733, 0.5317, -0.1375), (0.5427, 0.5426, -0.1375), (0.5109, 0.5462, -0.1375), (0.4791, 0.5426, -0.1375), (0.4486, 0.5317, -0.1375), (0.3957, 0.4904, -0.1459), (0.4204, 0.5141, -0.1459), (0.3957, 0.4904, -0.1375), (0.4204, 0.5141, -0.1375), (0.07512, -1.015, -0.1839), (0.7859, -1.015, -0.1839), (0.7859, -1.015, -0.09925), (0.07512, -1.015, -0.09925), (0.7859, 0.9389, -0.1839), (0.7859, 0.9389, -0.09925), (0.3218, 0.3557, -0.09925), (0.07512, 0.9389, -0.09925), (0.3255, 0.3988, -0.09925), (0.3255, 0.3125, -0.09925), (0.3362, 0.4403, -0.09925), (0.3362, 0.271, -0.09925), (0.3537, 0.4786, -0.09925), (0.3772, 0.5121, -0.09925), (0.4059, 0.5396, -0.09925), (0.3537, 0.2328, -0.09925), (0.3772, 0.1993, -0.09925), (0.4386, 0.56, -0.09925), (0.474, 0.5726, -0.09925), (0.5109, 0.5769, -0.09925), (0.5478, 0.5726, -0.09925), (0.5833, 0.56, -0.09925), (0.616, 0.5396, -0.09925), (0.6446, 0.5121, -0.09925), (0.6682, 0.4786, -0.09925), (0.6856, 0.4403, -0.09925), (0.6964, 0.3988, -0.09925), (0.4059, 0.1718, -0.09925), (0.7, 0.3557, -0.09925), (0.6964, 0.3125, -0.09925), (0.6856, 0.271, -0.09925), (0.6681, 0.2328, -0.09925), (0.6446, 0.1993, -0.09925), (0.616, 0.1718, -0.09925), (0.5833, 0.1513, -0.09925), (0.5478, 0.1387, -0.09925), (0.5109, 0.1345, -0.09925), (0.474, 0.1387, -0.09925), (0.4386, 0.1513, -0.09925), (0.07512, 0.9389, -0.1839), (0.3218, 0.3557, -0.1839), (0.3255, 0.3988, -0.1839), (0.3255, 0.3125, -0.1839), (0.3362, 0.4403, -0.1839), (0.3362, 0.271, -0.1839), (0.3537, 0.2328, -0.1839), (0.3537, 0.4786, -0.1839), (0.3772, 0.1993, -0.1839), (0.4059, 0.1718, -0.1839), (0.4386, 0.1513, -0.1839), (0.474, 0.1387, -0.1839), (0.5109, 0.1345, -0.1839), (0.5478, 0.1387, -0.1839), (0.5833, 0.1513, -0.1839), (0.616, 0.1718, -0.1839), (0.6446, 0.1993, -0.1839), (0.6681, 0.2328, -0.1839), (0.6856, 0.271, -0.1839), (0.3772, 0.5121, -0.1839), (0.6964, 0.3125, -0.1839), (0.7, 0.3557, -0.1839), (0.6964, 0.3988, -0.1839), (0.6856, 0.4403, -0.1839), (0.6682, 0.4786, -0.1839), (0.6446, 0.5121, -0.1839), (0.616, 0.5396, -0.1839), (0.4059, 0.5396, -0.1839), (0.5833, 0.56, -0.1839), (0.5478, 0.5726, -0.1839), (0.5109, 0.5769, -0.1839), (0.474, 0.5726, -0.1839), (0.4386, 0.56, -0.1839), (0.07512, -0.9059, -0.1839), (0.07512, -0.4692, -0.1839), (0.7859, -0.9059, -0.09925), (0.7859, -0.4692, -0.09925), (0.7859, -0.9059, -0.1839), (0.7859, -0.4692, -0.1839), (0.07512, -0.9059, -0.09925), (0.07512, -0.4692, -0.09925), (0.636, -1.015, -0.09925), (0.225, -1.015, -0.09925), (0.636, 0.9389, -0.09925), (0.225, 0.9389, -0.09925), (0.225, -1.015, -0.1839), (0.636, -1.015, -0.1839), (0.636, 0.9389, -0.1839), (0.225, 0.9389, -0.1839), (0.636, -0.4692, -0.1839), (0.225, -0.4692, -0.1839), (0.636, -0.9059, -0.1839), (0.225, -0.9059, -0.1839), (0.225, -0.4692, -0.09925), (0.636, -0.4692, -0.09925), (0.225, -0.9059, -0.09925), (0.636, -0.9059, -0.09925), (0.2591, -0.7509, 0.09967), (0.2591, -0.7509, 0.1672), (0.602, -0.7509, 0.09967), (0.602, -0.7509, 0.1672), (0.2591, -0.7375, 0.09967), (0.2591, -0.7375, 0.1672), (0.602, -0.7375, 0.09967), (0.602, -0.7375, 0.1672), (-0.02141, -0.1269, -0.2127), (-0.0216, -0.1059, -0.2128), (-0.006151, -0.09519, -0.213), (0.009495, -0.1055, -0.2132), (0.009688, -0.1265, -0.2131), (-0.005766, -0.1372, -0.2128), (-0.02141, -0.1269, -0.2128), (-0.0216, -0.1059, -0.2129), (-0.006151, -0.09519, -0.2131), (0.009496, -0.1055, -0.2133), (0.009688, -0.1265, -0.2132), (-0.005766, -0.1372, -0.2129), (-0.1412, -0.1249, -0.06914), (-0.1465, -0.1215, -0.06907), (-0.1465, -0.1145, -0.06911), (-0.1414, -0.1109, -0.06921), (-0.1362, -0.1143, -0.06928), (-0.1361, -0.1213, -0.06924), (-0.1385, -0.1236, -0.05545), (-0.1423, -0.1208, -0.05294), (-0.1424, -0.1149, -0.05297), (-0.1386, -0.112, -0.05551), (-0.1347, -0.1148, -0.05803), (-0.1346, -0.1207, -0.058), (-0.131, -0.1235, -0.04428), (-0.1338, -0.1206, -0.04012), (-0.1339, -0.1148, -0.04015), (-0.1311, -0.1118, -0.04434), (-0.1283, -0.1147, -0.0485), (-0.1282, -0.1206, -0.04847), (-0.1361, -0.1213, -0.06924), (-0.1362, -0.1143, -0.06928), (-0.1414, -0.1109, -0.06921), (-0.1465, -0.1145, -0.06911), (-0.1465, -0.1215, -0.06907), (-0.1412, -0.1249, -0.06914), (-0.1411, -0.1389, -0.1112), (-0.1568, -0.1286, -0.111), (-0.157, -0.1076, -0.1111), (-0.1415, -0.09689, -0.1114), (-0.1259, -0.1072, -0.1116), (-0.1257, -0.1282, -0.1115), (-0.1257, -0.1282, -0.1115), (-0.1259, -0.1072, -0.1116), (-0.1415, -0.09689, -0.1114), (-0.157, -0.1076, -0.1111), (-0.1568, -0.1286, -0.111), (-0.1411, -0.1389, -0.1112), (-0.1411, -0.1389, -0.06907), (-0.1568, -0.1286, -0.06887), (-0.157, -0.1076, -0.06898), (-0.1415, -0.09689, -0.06928), (-0.1259, -0.1072, -0.06948), (-0.1257, -0.1282, -0.06938), (-0.1257, -0.1282, -0.06938), (-0.1259, -0.1072, -0.06948), (-0.1415, -0.09689, -0.06928), (-0.157, -0.1076, -0.06898), (-0.1568, -0.1286, -0.06887), (-0.1411, -0.1389, -0.06907), (-0.1411, -0.1389, -0.1112), (-0.1568, -0.1286, -0.111), (-0.157, -0.1076, -0.1111), (-0.1415, -0.09689, -0.1114), (-0.1259, -0.1072, -0.1116), (-0.1257, -0.1282, -0.1115), (-0.1257, -0.1282, -0.1115), (-0.1259, -0.1072, -0.1116), (-0.1415, -0.09689, -0.1114), (-0.157, -0.1076, -0.1111), (-0.1568, -0.1286, -0.111), (-0.1411, -0.1389, -0.1112), (-0.1765, 0.3557, -0.09925), (-0.1801, 0.3988, -0.09925), (-0.1801, 0.3125, -0.09925), (-0.1909, 0.4403, -0.09925), (-0.1909, 0.271, -0.09925), (-0.2084, 0.4786, -0.09925), (-0.2319, 0.5121, -0.09925), (-0.2605, 0.5396, -0.09925), (-0.2084, 0.2328, -0.09925), (-0.2319, 0.1993, -0.09925), (-0.2932, 0.56, -0.09925), (-0.3287, 0.5726, -0.09925), (-0.3656, 0.5769, -0.09925), (-0.4025, 0.5726, -0.09925), (-0.438, 0.56, -0.09925), (-0.4707, 0.5396, -0.09925), (-0.4993, 0.5121, -0.09925), (-0.5228, 0.4786, -0.09925), (-0.5403, 0.4403, -0.09925), (-0.5511, 0.3988, -0.09925), (-0.2605, 0.1718, -0.09925), (-0.5547, 0.3557, -0.09925), (-0.5511, 0.3125, -0.09925), (-0.5403, 0.271, -0.09925), (-0.5228, 0.2328, -0.09925), (-0.4993, 0.1993, -0.09925), (-0.4707, 0.1718, -0.09925), (-0.438, 0.1513, -0.09925), (-0.4025, 0.1387, -0.09925), (-0.3656, 0.1345, -0.09925), (-0.3287, 0.1387, -0.09925), (-0.2932, 0.1513, -0.09925), (-0.1765, 0.3557, -0.1839), (-0.1801, 0.3988, -0.1839), (-0.1801, 0.3125, -0.1839), (-0.1909, 0.4403, -0.1839), (-0.1909, 0.271, -0.1839), (-0.2084, 0.2328, -0.1839), (-0.2084, 0.4786, -0.1839), (-0.2319, 0.1993, -0.1839), (-0.2605, 0.1718, -0.1839), (-0.2932, 0.1513, -0.1839), (-0.3287, 0.1387, -0.1839), (-0.3656, 0.1345, -0.1839), (-0.4025, 0.1387, -0.1839), (-0.438, 0.1513, -0.1839), (-0.4707, 0.1718, -0.1839), (-0.4993, 0.1993, -0.1839), (-0.5228, 0.2328, -0.1839), (-0.5403, 0.271, -0.1839), (-0.2319, 0.5121, -0.1839), (-0.5511, 0.3125, -0.1839), (-0.5547, 0.3557, -0.1839), (-0.5511, 0.3988, -0.1839), (-0.5403, 0.4403, -0.1839), (-0.5228, 0.4786, -0.1839), (-0.4993, 0.5121, -0.1839), (-0.4707, 0.5396, -0.1839), (-0.2605, 0.5396, -0.1839), (-0.438, 0.56, -0.1839), (-0.4025, 0.5726, -0.1839), (-0.3656, 0.5769, -0.1839), (-0.3287, 0.5726, -0.1839), (-0.2932, 0.56, -0.1839), (-0.1908, 0.3557, -0.1025), (-0.1942, 0.3956, -0.1025), (-0.1942, 0.3158, -0.1025), (-0.2041, 0.4339, -0.1025), (-0.2041, 0.2774, -0.1025), (-0.2203, 0.4693, -0.1025), (-0.242, 0.5003, -0.1025), (-0.2685, 0.5257, -0.1025), (-0.2203, 0.2421, -0.1025), (-0.242, 0.2111, -0.1025), (-0.2987, 0.5446, -0.1025), (-0.3315, 0.5562, -0.1025), (-0.3656, 0.5601, -0.1025), (-0.3997, 0.5562, -0.1025), (-0.4325, 0.5446, -0.1025), (-0.4627, 0.5257, -0.1025), (-0.4892, 0.5003, -0.1025), (-0.5109, 0.4693, -0.1025), (-0.5271, 0.4339, -0.1025), (-0.537, 0.3956, -0.1025), (-0.2685, 0.1857, -0.1025), (-0.5404, 0.3557, -0.1025), (-0.537, 0.3158, -0.1025), (-0.5271, 0.2774, -0.1025), (-0.5109, 0.2421, -0.1025), (-0.4892, 0.2111, -0.1025), (-0.4627, 0.1857, -0.1025), (-0.4325, 0.1668, -0.1025), (-0.3997, 0.1551, -0.1025), (-0.3656, 0.1512, -0.1025), (-0.3315, 0.1551, -0.1025), (-0.2987, 0.1668, -0.1025), (-0.1908, 0.3557, -0.1807), (-0.1942, 0.3956, -0.1807), (-0.1942, 0.3158, -0.1807), (-0.2041, 0.4339, -0.1807), (-0.2041, 0.2774, -0.1807), (-0.2203, 0.2421, -0.1807), (-0.2203, 0.4693, -0.1807), (-0.242, 0.2111, -0.1807), (-0.2685, 0.1857, -0.1807), (-0.2987, 0.1668, -0.1807), (-0.3315, 0.1551, -0.1807), (-0.3656, 0.1512, -0.1807), (-0.3997, 0.1551, -0.1807), (-0.4325, 0.1668, -0.1807), (-0.4627, 0.1857, -0.1807), (-0.4892, 0.2111, -0.1807), (-0.5109, 0.2421, -0.1807), (-0.5271, 0.2774, -0.1807), (-0.242, 0.5003, -0.1807), (-0.537, 0.3158, -0.1807), (-0.5404, 0.3557, -0.1807), (-0.537, 0.3956, -0.1807), (-0.5271, 0.4339, -0.1807), (-0.5109, 0.4693, -0.1807), (-0.4892, 0.5003, -0.1807), (-0.4627, 0.5257, -0.1807), (-0.2685, 0.5257, -0.1807), (-0.4325, 0.5446, -0.1807), (-0.3997, 0.5562, -0.1807), (-0.3656, 0.5601, -0.1807), (-0.3315, 0.5562, -0.1807), (-0.2987, 0.5446, -0.1807), (-0.1908, 0.3557, -0.1285), (-0.1942, 0.3956, -0.1285), (-0.1942, 0.3158, -0.1285), (-0.2041, 0.4339, -0.1285), (-0.2041, 0.2774, -0.1285), (-0.2203, 0.4693, -0.1285), (-0.242, 0.5003, -0.1285), (-0.2685, 0.5257, -0.1285), (-0.2203, 0.2421, -0.1285), (-0.242, 0.2111, -0.1285), (-0.2987, 0.5446, -0.1285), (-0.3315, 0.5562, -0.1285), (-0.3656, 0.5601, -0.1285), (-0.3997, 0.5562, -0.1285), (-0.4325, 0.5446, -0.1285), (-0.4627, 0.5257, -0.1285), (-0.4892, 0.5003, -0.1285), (-0.5109, 0.4693, -0.1285), (-0.5271, 0.4339, -0.1285), (-0.537, 0.3956, -0.1285), (-0.2685, 0.1857, -0.1285), (-0.5404, 0.3557, -0.1285), (-0.537, 0.3158, -0.1285), (-0.5271, 0.2774, -0.1285), (-0.5109, 0.2421, -0.1285), (-0.4892, 0.2111, -0.1285), (-0.4627, 0.1857, -0.1285), (-0.4325, 0.1668, -0.1285), (-0.3997, 0.1551, -0.1285), (-0.3656, 0.1512, -0.1285), (-0.3315, 0.1551, -0.1285), (-0.2987, 0.1668, -0.1285), (-0.1908, 0.3557, -0.1547), (-0.1942, 0.3956, -0.1547), (-0.1942, 0.3158, -0.1547), (-0.2041, 0.4339, -0.1547), (-0.2041, 0.2774, -0.1547), (-0.2203, 0.2421, -0.1547), (-0.2203, 0.4693, -0.1547), (-0.242, 0.2111, -0.1547), (-0.2685, 0.1857, -0.1547), (-0.2987, 0.1668, -0.1547), (-0.3315, 0.1551, -0.1547), (-0.3656, 0.1512, -0.1547), (-0.3997, 0.1551, -0.1547), (-0.4325, 0.1668, -0.1547), (-0.4627, 0.1857, -0.1547), (-0.4892, 0.2111, -0.1547), (-0.5109, 0.2421, -0.1547), (-0.5271, 0.2774, -0.1547), (-0.242, 0.5003, -0.1547), (-0.537, 0.3158, -0.1547), (-0.5404, 0.3557, -0.1547), (-0.537, 0.3956, -0.1547), (-0.5271, 0.4339, -0.1547), (-0.5109, 0.4693, -0.1547), (-0.4892, 0.5003, -0.1547), (-0.4627, 0.5257, -0.1547), (-0.2685, 0.5257, -0.1547), (-0.4325, 0.5446, -0.1547), (-0.3997, 0.5562, -0.1547), (-0.3656, 0.5601, -0.1547), (-0.3315, 0.5562, -0.1547), (-0.2987, 0.5446, -0.1547), (-0.2027, 0.3557, -0.1294), (-0.2058, 0.3929, -0.1294), (-0.2058, 0.3185, -0.1294), (-0.2151, 0.4286, -0.1294), (-0.2151, 0.2827, -0.1294), (-0.2301, 0.4615, -0.1294), (-0.2504, 0.4904, -0.1294), (-0.2751, 0.5141, -0.1294), (-0.2301, 0.2498, -0.1294), (-0.2504, 0.2209, -0.1294), (-0.3033, 0.5317, -0.1294), (-0.3338, 0.5426, -0.1294), (-0.3656, 0.5462, -0.1294), (-0.3974, 0.5426, -0.1294), (-0.4279, 0.5317, -0.1294), (-0.4561, 0.5141, -0.1294), (-0.4808, 0.4904, -0.1294), (-0.5011, 0.4615, -0.1294), (-0.5161, 0.4286, -0.1294), (-0.5254, 0.3929, -0.1294), (-0.2751, 0.1972, -0.1294), (-0.5285, 0.3557, -0.1294), (-0.5254, 0.3185, -0.1294), (-0.5161, 0.2827, -0.1294), (-0.5011, 0.2498, -0.1294), (-0.4808, 0.2209, -0.1294), (-0.4561, 0.1972, -0.1294), (-0.4279, 0.1796, -0.1294), (-0.3974, 0.1688, -0.1294), (-0.3656, 0.1651, -0.1294), (-0.3338, 0.1688, -0.1294), (-0.3033, 0.1796, -0.1294), (-0.2027, 0.3557, -0.1538), (-0.2058, 0.3929, -0.1538), (-0.2058, 0.3185, -0.1538), (-0.2151, 0.4286, -0.1538), (-0.2151, 0.2827, -0.1538), (-0.2301, 0.2498, -0.1538), (-0.2301, 0.4615, -0.1538), (-0.2504, 0.2209, -0.1538), (-0.2751, 0.1972, -0.1538), (-0.3033, 0.1796, -0.1538), (-0.3338, 0.1688, -0.1538), (-0.3656, 0.1651, -0.1538), (-0.3974, 0.1688, -0.1538), (-0.4279, 0.1796, -0.1538), (-0.4561, 0.1972, -0.1538), (-0.4808, 0.2209, -0.1538), (-0.5011, 0.2498, -0.1538), (-0.5161, 0.2827, -0.1538), (-0.2504, 0.4904, -0.1538), (-0.5254, 0.3185, -0.1538), (-0.5285, 0.3557, -0.1538), (-0.5254, 0.3929, -0.1538), (-0.5161, 0.4286, -0.1538), (-0.5011, 0.4615, -0.1538), (-0.4808, 0.4904, -0.1538), (-0.4561, 0.5141, -0.1538), (-0.2751, 0.5141, -0.1538), (-0.4279, 0.5317, -0.1538), (-0.3974, 0.5426, -0.1538), (-0.3656, 0.5462, -0.1538), (-0.3338, 0.5426, -0.1538), (-0.3033, 0.5317, -0.1538), (-0.2027, 0.3557, -0.1377), (-0.2058, 0.3929, -0.1377), (-0.2058, 0.3185, -0.1377), (-0.2151, 0.4286, -0.1377), (-0.2151, 0.2827, -0.1377), (-0.2301, 0.4615, -0.1377), (-0.2504, 0.4904, -0.1377), (-0.2751, 0.5141, -0.1377), (-0.2301, 0.2498, -0.1377), (-0.2504, 0.2209, -0.1377), (-0.3033, 0.5317, -0.1377), (-0.3338, 0.5426, -0.1377), (-0.3656, 0.5462, -0.1377), (-0.3974, 0.5426, -0.1377), (-0.4279, 0.5317, -0.1377), (-0.4561, 0.5141, -0.1377), (-0.4808, 0.4904, -0.1377), (-0.5011, 0.4615, -0.1377), (-0.5161, 0.4286, -0.1377), (-0.5254, 0.3929, -0.1377), (-0.2751, 0.1972, -0.1377), (-0.5285, 0.3557, -0.1377), (-0.5254, 0.3185, -0.1377), (-0.5161, 0.2827, -0.1377), (-0.5011, 0.2498, -0.1377), (-0.4808, 0.2209, -0.1377), (-0.4561, 0.1972, -0.1377), (-0.4279, 0.1796, -0.1377), (-0.3974, 0.1688, -0.1377), (-0.3656, 0.1651, -0.1377), (-0.3338, 0.1688, -0.1377), (-0.3033, 0.1796, -0.1377), (-0.2027, 0.3557, -0.1455), (-0.2058, 0.3929, -0.1455), (-0.2058, 0.3185, -0.1455), (-0.2151, 0.4286, -0.1455), (-0.2151, 0.2827, -0.1455), (-0.2301, 0.2498, -0.1455), (-0.2301, 0.4615, -0.1455), (-0.2504, 0.2209, -0.1455), (-0.2751, 0.1972, -0.1455), (-0.3033, 0.1796, -0.1455), (-0.3338, 0.1688, -0.1455), (-0.3656, 0.1651, -0.1455), (-0.3974, 0.1688, -0.1455), (-0.4279, 0.1796, -0.1455), (-0.4561, 0.1972, -0.1455), (-0.4808, 0.2209, -0.1455), (-0.5011, 0.2498, -0.1455), (-0.5161, 0.2827, -0.1455), (-0.2504, 0.4904, -0.1455), (-0.5254, 0.3185, -0.1455), (-0.5285, 0.3557, -0.1455), (-0.5254, 0.3929, -0.1455), (-0.5161, 0.4286, -0.1455), (-0.5011, 0.4615, -0.1455), (-0.4808, 0.4904, -0.1455), (-0.4561, 0.5141, -0.1455), (-0.2751, 0.5141, -0.1455), (-0.4279, 0.5317, -0.1455), (-0.3974, 0.5426, -0.1455), (-0.3656, 0.5462, -0.1455), (-0.3338, 0.5426, -0.1455), (-0.3033, 0.5317, -0.1455), (-0.2504, 0.4904, -0.1538), (-0.2751, 0.5141, -0.1538), (-0.2504, 0.4904, -0.1455), (-0.2751, 0.5141, -0.1455), (-0.2027, 0.3557, -0.1538), (-0.2058, 0.3929, -0.1538), (-0.2058, 0.3185, -0.1538), (-0.2151, 0.4286, -0.1538), (-0.2151, 0.2827, -0.1538), (-0.2301, 0.2498, -0.1538), (-0.2301, 0.4615, -0.1538), (-0.2504, 0.2209, -0.1538), (-0.2751, 0.1972, -0.1538), (-0.3033, 0.1796, -0.1538), (-0.3338, 0.1688, -0.1538), (-0.3656, 0.1651, -0.1538), (-0.3974, 0.1688, -0.1538), (-0.4279, 0.1796, -0.1538), (-0.4561, 0.1972, -0.1538), (-0.4808, 0.2209, -0.1538), (-0.5011, 0.2498, -0.1538), (-0.5161, 0.2827, -0.1538), (-0.2504, 0.4904, -0.1538), (-0.5254, 0.3185, -0.1538), (-0.5285, 0.3557, -0.1538), (-0.5254, 0.3929, -0.1538), (-0.5161, 0.4286, -0.1538), (-0.5011, 0.4615, -0.1538), (-0.4808, 0.4904, -0.1538), (-0.4561, 0.5141, -0.1538), (-0.2751, 0.5141, -0.1538), (-0.4279, 0.5317, -0.1538), (-0.3974, 0.5426, -0.1538), (-0.3656, 0.5462, -0.1538), (-0.3338, 0.5426, -0.1538), (-0.3033, 0.5317, -0.1538), (-0.2027, 0.3557, -0.1455), (-0.2058, 0.3929, -0.1455), (-0.2058, 0.3185, -0.1455), (-0.2151, 0.4286, -0.1455), (-0.2151, 0.2827, -0.1455), (-0.2301, 0.2498, -0.1455), (-0.2301, 0.4615, -0.1455), (-0.2504, 0.2209, -0.1455), (-0.2751, 0.1972, -0.1455), (-0.3033, 0.1796, -0.1455), (-0.3338, 0.1688, -0.1455), (-0.3656, 0.1651, -0.1455), (-0.3974, 0.1688, -0.1455), (-0.4279, 0.1796, -0.1455), (-0.4561, 0.1972, -0.1455), (-0.4808, 0.2209, -0.1455), (-0.5011, 0.2498, -0.1455), (-0.5161, 0.2827, -0.1455), (-0.2504, 0.4904, -0.1455), (-0.5254, 0.3185, -0.1455), (-0.5285, 0.3557, -0.1455), (-0.5254, 0.3929, -0.1455), (-0.5161, 0.4286, -0.1455), (-0.5011, 0.4615, -0.1455), (-0.4808, 0.4904, -0.1455), (-0.4561, 0.5141, -0.1455), (-0.2751, 0.5141, -0.1455), (-0.4279, 0.5317, -0.1455), (-0.3974, 0.5426, -0.1455), (-0.3656, 0.5462, -0.1455), (-0.3338, 0.5426, -0.1455), (-0.3033, 0.5317, -0.1455), (-0.2504, 0.4904, -0.1538), (-0.2751, 0.5141, -0.1538), (-0.2504, 0.4904, -0.1455), (-0.2751, 0.5141, -0.1455), (-0.2027, 0.3557, -0.1459), (-0.2058, 0.3929, -0.1459), (-0.2058, 0.3185, -0.1459), (-0.2151, 0.4286, -0.1459), (-0.2151, 0.2827, -0.1459), (-0.2301, 0.2498, -0.1459), (-0.2301, 0.4615, -0.1459), (-0.2504, 0.2209, -0.1459), (-0.2751, 0.1972, -0.1459), (-0.3033, 0.1796, -0.1459), (-0.3338, 0.1688, -0.1459), (-0.3656, 0.1651, -0.1459), (-0.3974, 0.1688, -0.1459), (-0.4279, 0.1796, -0.1459), (-0.4561, 0.1972, -0.1459), (-0.4808, 0.2209, -0.1459), (-0.5011, 0.2498, -0.1459), (-0.5161, 0.2827, -0.1459), (-0.2504, 0.4904, -0.1459), (-0.5254, 0.3185, -0.1459), (-0.5285, 0.3557, -0.1459), (-0.5254, 0.3929, -0.1459), (-0.5161, 0.4286, -0.1459), (-0.5011, 0.4615, -0.1459), (-0.4808, 0.4904, -0.1459), (-0.4561, 0.5141, -0.1459), (-0.2751, 0.5141, -0.1459), (-0.4279, 0.5317, -0.1459), (-0.3974, 0.5426, -0.1459), (-0.3656, 0.5462, -0.1459), (-0.3338, 0.5426, -0.1459), (-0.3033, 0.5317, -0.1459), (-0.2027, 0.3557, -0.1375), (-0.2058, 0.3929, -0.1375), (-0.2058, 0.3185, -0.1375), (-0.2151, 0.4286, -0.1375), (-0.2151, 0.2827, -0.1375), (-0.2301, 0.2498, -0.1375), (-0.2301, 0.4615, -0.1375), (-0.2504, 0.2209, -0.1375), (-0.2751, 0.1972, -0.1375), (-0.3033, 0.1796, -0.1375), (-0.3338, 0.1688, -0.1375), (-0.3656, 0.1651, -0.1375), (-0.3974, 0.1688, -0.1375), (-0.4279, 0.1796, -0.1375), (-0.4561, 0.1972, -0.1375), (-0.4808, 0.2209, -0.1375), (-0.5011, 0.2498, -0.1375), (-0.5161, 0.2827, -0.1375), (-0.2504, 0.4904, -0.1375), (-0.5254, 0.3185, -0.1375), (-0.5285, 0.3557, -0.1375), (-0.5254, 0.3929, -0.1375), (-0.5161, 0.4286, -0.1375), (-0.5011, 0.4615, -0.1375), (-0.4808, 0.4904, -0.1375), (-0.4561, 0.5141, -0.1375), (-0.2751, 0.5141, -0.1375), (-0.4279, 0.5317, -0.1375), (-0.3974, 0.5426, -0.1375), (-0.3656, 0.5462, -0.1375), (-0.3338, 0.5426, -0.1375), (-0.3033, 0.5317, -0.1375), (-0.2504, 0.4904, -0.1459), (-0.2751, 0.5141, -0.1459), (-0.2504, 0.4904, -0.1375), (-0.2751, 0.5141, -0.1375), (0.07021, -1.015, -0.1839), (0.07021, -1.015, -0.09925), (-0.1765, 0.3557, -0.09925), (0.07021, 0.9389, -0.09925), (-0.1801, 0.3988, -0.09925), (-0.1801, 0.3125, -0.09925), (-0.1909, 0.4403, -0.09925), (-0.1909, 0.271, -0.09925), (-0.2084, 0.4786, -0.09925), (-0.2319, 0.5121, -0.09925), (-0.2605, 0.5396, -0.09925), (-0.2084, 0.2328, -0.09925), (-0.2319, 0.1993, -0.09925), (-0.2932, 0.56, -0.09925), (-0.3287, 0.5726, -0.09925), (-0.3656, 0.5769, -0.09925), (-0.4025, 0.5726, -0.09925), (-0.438, 0.56, -0.09925), (-0.4707, 0.5396, -0.09925), (-0.4993, 0.5121, -0.09925), (-0.5228, 0.4786, -0.09925), (-0.5403, 0.4403, -0.09925), (-0.5511, 0.3988, -0.09925), (-0.2605, 0.1718, -0.09925), (-0.5547, 0.3557, -0.09925), (-0.5511, 0.3125, -0.09925), (-0.5403, 0.271, -0.09925), (-0.5228, 0.2328, -0.09925), (-0.4993, 0.1993, -0.09925), (-0.4707, 0.1718, -0.09925), (-0.438, 0.1513, -0.09925), (-0.4025, 0.1387, -0.09925), (-0.3656, 0.1345, -0.09925), (-0.3287, 0.1387, -0.09925), (-0.2932, 0.1513, -0.09925), (0.07021, 0.9389, -0.1839), (-0.1765, 0.3557, -0.1839), (-0.1801, 0.3988, -0.1839), (-0.1801, 0.3125, -0.1839), (-0.1909, 0.4403, -0.1839), (-0.1909, 0.271, -0.1839), (-0.2084, 0.2328, -0.1839), (-0.2084, 0.4786, -0.1839), (-0.2319, 0.1993, -0.1839), (-0.2605, 0.1718, -0.1839), (-0.2932, 0.1513, -0.1839), (-0.3287, 0.1387, -0.1839), (-0.3656, 0.1345, -0.1839), (-0.4025, 0.1387, -0.1839), (-0.438, 0.1513, -0.1839), (-0.4707, 0.1718, -0.1839), (-0.4993, 0.1993, -0.1839), (-0.5228, 0.2328, -0.1839), (-0.5403, 0.271, -0.1839), (-0.2319, 0.5121, -0.1839), (-0.5511, 0.3125, -0.1839), (-0.5547, 0.3557, -0.1839), (-0.5511, 0.3988, -0.1839), (-0.5403, 0.4403, -0.1839), (-0.5228, 0.4786, -0.1839), (-0.4993, 0.5121, -0.1839), (-0.4707, 0.5396, -0.1839), (-0.2605, 0.5396, -0.1839), (-0.438, 0.56, -0.1839), (-0.4025, 0.5726, -0.1839), (-0.3656, 0.5769, -0.1839), (-0.3287, 0.5726, -0.1839), (-0.2932, 0.56, -0.1839), (0.07021, -0.9059, -0.1839), (0.07021, -0.4692, -0.1839), (0.07021, -0.9059, -0.09925), (0.07021, -0.4692, -0.09925), (-0.1138, -0.7509, 0.09967), (-0.1138, -0.7509, 0.1672), (-0.4567, -0.7509, 0.09967), (-0.4567, -0.7509, 0.1672), (-0.1138, -0.7375, 0.09967), (-0.1138, -0.7375, 0.1672), (-0.4567, -0.7375, 0.09967), (-0.4567, -0.7375, 0.1672)], [(11, 5), (0, 6), (10, 4), (1, 7), (8, 2), (3, 9), (735, 729), (724, 730), (734, 728), (725, 731), (732, 726), (727, 733)], [(13, 15, 14, 12), (17, 16, 18, 19), (12, 14, 18, 16), (15, 13, 17, 19), (14, 15, 19, 18), (13, 12, 16, 17), (25, 24, 28, 29), (27, 25, 29, 31), (30, 31, 35, 34), (26, 27, 31, 30), (20, 22, 38, 36), (24, 26, 30, 28), (34, 43, 41, 32), (29, 28, 32, 33), (28, 30, 34, 32), (31, 29, 33, 35), (36, 38, 42, 40), (23, 21, 37, 39), (22, 23, 39, 38), (21, 20, 36, 37), (33, 32, 41, 40), (39, 37, 41, 43), (38, 39, 43, 42), (37, 36, 40, 41), (35, 42, 43, 34), (35, 33, 40, 42), (45, 47, 46, 44), (49, 48, 50, 51), (44, 46, 50, 48), (47, 45, 49, 51), (46, 47, 51, 50), (45, 44, 48, 49), (53, 55, 54, 52), (57, 56, 58, 59), (52, 54, 58, 56), (55, 53, 57, 59), (54, 55, 59, 58), (53, 52, 56, 57), (61, 63, 62, 60), (65, 64, 66, 67), (60, 62, 66, 64), (63, 61, 65, 67), (62, 63, 67, 66), (61, 60, 64, 65), (69, 71, 70, 68), (73, 72, 74, 75), (68, 70, 74, 72), (71, 69, 73, 75), (70, 71, 75, 74), (69, 68, 72, 73), (77, 79, 78, 76), (81, 80, 82, 83), (76, 78, 82, 80), (79, 77, 81, 83), (78, 79, 83, 82), (77, 76, 80, 81), (85, 87, 86, 84), (89, 88, 90, 91), (84, 86, 90, 88), (87, 85, 89, 91), (86, 87, 91, 90), (85, 84, 88, 89), (93, 95, 94, 92), (97, 96, 98, 99), (92, 94, 98, 96), (95, 93, 97, 99), (94, 95, 99, 98), (93, 92, 96, 97), (705, 621, 622, 700, 701, 623, 620, 704), (697, 624, 625, 695, 694, 622, 621, 696), (707, 706, 624, 697, 708, 709, 693, 659), (707, 659, 627, 703, 702, 625, 624, 706), (708, 697, 696, 621, 705, 704, 620, 692, 693, 709, 711, 710), (702, 703, 627, 699, 712, 713, 695, 625), (715, 714, 712, 699, 698, 623, 701, 700, 622, 694, 695, 713), (1327, 1259, 1291, 1325, 1324, 1256, 1257, 1326)])
me_plane_010.polygons.foreach_set('material_index', [0, 0, 0, 0, 0, 0, 0, 0, 0, 0, 0, 0, 0, 0, 0, 0, 0, 0, 0, 0, 0, 0, 0, 0, 0, 0, 0, 0, 0, 0, 0, 0, 0, 0, 0, 0, 0, 0, 0, 0, 0, 0, 0, 0, 0, 0, 0, 0, 0, 0, 0, 0, 0, 0, 0, 0, 0, 0, 0, 0, 0, 0, 0, 0, 0, 0, 0, 0, 1, 1, 1, 1, 1, 1, 1, 1])
me_plane_010.materials.append(mat_doormetal)
me_plane_010.materials.append(mat_material)
me_plane_010.use_remesh_preserve_volume = False
me_plane_010.use_remesh_preserve_attributes = False
me_plane_010.use_mirror_vertex_groups = False
me_plane_010.update()
me_plane_000 = bpy.data.meshes.new('Plane.000')
me_plane_000.from_pydata([(0.1762, -0.2011, -0.1387), (0.1762, -0.2011, -0.07556), (0.1689, -0.2217, -0.1387), (0.1689, -0.2217, -0.07556), (0.1514, -0.2302, -0.1387), (0.1514, -0.2302, -0.07556), (0.1338, -0.2217, -0.1387), (0.1338, -0.2217, -0.07556), (0.1265, -0.2011, -0.1387), (0.1265, -0.2011, -0.07556), (0.1338, -0.1806, -0.1387), (0.1338, -0.1806, -0.07556), (0.1514, -0.172, -0.1387), (0.1514, -0.172, -0.07556), (0.1689, -0.1806, -0.1387), (0.1689, -0.1806, -0.07556), (0.1716, -0.2011, -0.07556), (0.1657, -0.2179, -0.07556), (0.1514, -0.2248, -0.07556), (0.137, -0.2179, -0.07556), (0.1311, -0.2011, -0.07556), (0.137, -0.1843, -0.07556), (0.1514, -0.1774, -0.07556), (0.1657, -0.1843, -0.07556), (0.1716, -0.2011, -0.08654), (0.1657, -0.2179, -0.08654), (0.1514, -0.2248, -0.08654), (0.137, -0.2179, -0.08654), (0.1311, -0.2011, -0.08654), (0.137, -0.1843, -0.08654), (0.1514, -0.1774, -0.08654), (0.1657, -0.1843, -0.08654), (0.1667, -0.1269, -0.06819), (0.1669, -0.1059, -0.0683), (0.1515, -0.09519, -0.06854), (0.1358, -0.1055, -0.06867), (0.1356, -0.1265, -0.06857), (0.1511, -0.1372, -0.06833), (0.1667, -0.1269, -0.2128), (0.1669, -0.1059, -0.2129), (0.1515, -0.09519, -0.2131), (0.1358, -0.1055, -0.2133), (0.1356, -0.1265, -0.2132), (0.1511, -0.1372, -0.2129)], [], [(0, 1, 3, 2), (2, 3, 5, 4), (4, 5, 7, 6), (6, 7, 9, 8), (8, 9, 11, 10), (10, 11, 13, 12), (1, 15, 23, 16), (14, 15, 1, 0), (12, 13, 15, 14), (16, 23, 31, 24), (15, 13, 22, 23), (13, 11, 21, 22), (11, 9, 20, 21), (9, 7, 19, 20), (7, 5, 18, 19), (5, 3, 17, 18), (3, 1, 16, 17), (25, 24, 31, 30, 29, 28, 27, 26), (23, 22, 30, 31), (22, 21, 29, 30), (21, 20, 28, 29), (20, 19, 27, 28), (19, 18, 26, 27), (18, 17, 25, 26), (17, 16, 24, 25), (38, 43, 42, 41, 40, 39), (33, 32, 38, 39), (34, 33, 39, 40), (34, 40, 41, 35), (42, 43, 37, 36), (43, 38, 32, 37), (41, 42, 36, 35), (34, 35, 36, 37, 32, 33)])
me_plane_000.polygons.foreach_set('use_smooth', [True] * 33)
me_plane_000.materials.append(mat_doormetal)
me_plane_000.materials.append(mat_material)
me_plane_000.use_remesh_preserve_volume = False
me_plane_000.use_remesh_preserve_attributes = False
me_plane_000.use_mirror_vertex_groups = False
me_plane_000.update()
me_plane_014 = bpy.data.meshes.new('Plane.014')
me_plane_014.from_pydata([(0.2353, -0.1229, -0.02575), (0.2358, -0.12, -0.02031), (0.2359, -0.1141, -0.02034), (0.2354, -0.1112, -0.02581), (0.2348, -0.1142, -0.03125), (0.2348, -0.12, -0.03122), (0.2185, -0.1227, -0.02453), (0.2185, -0.1197, -0.01905), (0.2186, -0.1139, -0.01908), (0.2186, -0.111, -0.02459), (0.2186, -0.114, -0.03006), (0.2185, -0.1198, -0.03004), (0.2018, -0.1225, -0.02577), (0.2013, -0.1195, -0.02033), (0.2013, -0.1137, -0.02036), (0.2019, -0.1108, -0.02582), (0.2024, -0.1138, -0.03126), (0.2023, -0.1196, -0.03123), (0.186, -0.1223, -0.02945), (0.1849, -0.1193, -0.02415), (0.185, -0.1135, -0.02418), (0.1861, -0.1106, -0.02951), (0.1872, -0.1136, -0.0348), (0.1871, -0.1194, -0.03477), (0.1721, -0.1222, -0.03557), (0.1703, -0.1192, -0.03061), (0.1704, -0.1134, -0.03064), (0.1722, -0.1105, -0.03563), (0.174, -0.1134, -0.04058), (0.174, -0.1193, -0.04055), (0.1611, -0.1221, -0.04411), (0.1583, -0.1191, -0.03995), (0.1583, -0.1132, -0.03998), (0.1612, -0.1104, -0.04416), (0.164, -0.1134, -0.04832), (0.1639, -0.1192, -0.04829), (0.1538, -0.122, -0.05506), (0.15, -0.119, -0.05258), (0.15, -0.1132, -0.05261), (0.1539, -0.1103, -0.05511), (0.1577, -0.1133, -0.05759), (0.1577, -0.1191, -0.05756), (0.1512, -0.1232, -0.0684), (0.1461, -0.1196, -0.06848), (0.1461, -0.1126, -0.06851), (0.1513, -0.1092, -0.06847), (0.1565, -0.1128, -0.06839), (0.1564, -0.1198, -0.06835)], [], [(1, 0, 5, 4, 3, 2), (0, 6, 11, 5), (1, 7, 6, 0), (2, 8, 7, 1), (3, 9, 8, 2), (4, 10, 9, 3), (5, 11, 10, 4), (6, 12, 17, 11), (7, 13, 12, 6), (8, 14, 13, 7), (9, 15, 14, 8), (10, 16, 15, 9), (11, 17, 16, 10), (12, 18, 23, 17), (13, 19, 18, 12), (14, 20, 19, 13), (15, 21, 20, 14), (16, 22, 21, 15), (17, 23, 22, 16), (18, 24, 29, 23), (19, 25, 24, 18), (20, 26, 25, 19), (21, 27, 26, 20), (22, 28, 27, 21), (23, 29, 28, 22), (24, 30, 35, 29), (25, 31, 30, 24), (26, 32, 31, 25), (27, 33, 32, 26), (28, 34, 33, 27), (29, 35, 34, 28), (30, 36, 41, 35), (31, 37, 36, 30), (32, 38, 37, 31), (33, 39, 38, 32), (34, 40, 39, 33), (35, 41, 40, 34), (36, 42, 47, 41), (37, 43, 42, 36), (38, 44, 43, 37), (39, 45, 44, 38), (40, 46, 45, 39), (41, 47, 46, 40)])
me_plane_014.materials.append(mat_doormetal)
me_plane_014.materials.append(mat_material)
me_plane_014.use_remesh_preserve_volume = False
me_plane_014.use_remesh_preserve_attributes = False
me_plane_014.use_mirror_vertex_groups = False
me_plane_014.update()
me_plane_015 = bpy.data.meshes.new('Plane.015')
me_plane_015.from_pydata([(0.2367, -0.1085, -0.2551), (0.2372, -0.1115, -0.2605), (0.2373, -0.1173, -0.2605), (0.2368, -0.1202, -0.255), (0.2363, -0.1173, -0.2496), (0.2362, -0.1114, -0.2496), (0.2199, -0.1087, -0.2563), (0.22, -0.1117, -0.2618), (0.22, -0.1175, -0.2618), (0.22, -0.1204, -0.2563), (0.22, -0.1175, -0.2508), (0.22, -0.1116, -0.2508), (0.2032, -0.1089, -0.2551), (0.2027, -0.1119, -0.2605), (0.2028, -0.1177, -0.2605), (0.2033, -0.1206, -0.255), (0.2038, -0.1177, -0.2496), (0.2037, -0.1118, -0.2496), (0.1874, -0.1091, -0.2514), (0.1863, -0.1121, -0.2567), (0.1864, -0.1179, -0.2567), (0.1875, -0.1208, -0.2513), (0.1886, -0.1178, -0.2461), (0.1885, -0.112, -0.2461), (0.1735, -0.1093, -0.2453), (0.1717, -0.1122, -0.2502), (0.1718, -0.1181, -0.2502), (0.1736, -0.1209, -0.2452), (0.1755, -0.118, -0.2403), (0.1754, -0.1121, -0.2403), (0.1625, -0.1094, -0.2368), (0.1597, -0.1123, -0.2409), (0.1598, -0.1182, -0.2409), (0.1626, -0.121, -0.2367), (0.1654, -0.1181, -0.2325), (0.1653, -0.1122, -0.2326), (0.1552, -0.1094, -0.2258), (0.1514, -0.1124, -0.2283), (0.1514, -0.1182, -0.2282), (0.1553, -0.1211, -0.2257), (0.1591, -0.1181, -0.2233), (0.1591, -0.1123, -0.2233), (0.1526, -0.1082, -0.2125), (0.1475, -0.1118, -0.2124), (0.1476, -0.1188, -0.2123), (0.1528, -0.1222, -0.2124), (0.1579, -0.1187, -0.2125), (0.1579, -0.1117, -0.2125)], [], [(1, 0, 5, 4, 3, 2), (0, 6, 11, 5), (1, 7, 6, 0), (2, 8, 7, 1), (3, 9, 8, 2), (4, 10, 9, 3), (5, 11, 10, 4), (6, 12, 17, 11), (7, 13, 12, 6), (8, 14, 13, 7), (9, 15, 14, 8), (10, 16, 15, 9), (11, 17, 16, 10), (12, 18, 23, 17), (13, 19, 18, 12), (14, 20, 19, 13), (15, 21, 20, 14), (16, 22, 21, 15), (17, 23, 22, 16), (18, 24, 29, 23), (19, 25, 24, 18), (20, 26, 25, 19), (21, 27, 26, 20), (22, 28, 27, 21), (23, 29, 28, 22), (24, 30, 35, 29), (25, 31, 30, 24), (26, 32, 31, 25), (27, 33, 32, 26), (28, 34, 33, 27), (29, 35, 34, 28), (30, 36, 41, 35), (31, 37, 36, 30), (32, 38, 37, 31), (33, 39, 38, 32), (34, 40, 39, 33), (35, 41, 40, 34), (36, 42, 47, 41), (37, 43, 42, 36), (38, 44, 43, 37), (39, 45, 44, 38), (40, 46, 45, 39), (41, 47, 46, 40)])
me_plane_015.polygons.foreach_set('use_smooth', [True] * 43)
me_plane_015.materials.append(mat_doormetal_002)
me_plane_015.materials.append(mat_material_010)
me_plane_015.use_remesh_preserve_volume = False
me_plane_015.use_remesh_preserve_attributes = False
me_plane_015.use_mirror_vertex_groups = False
me_plane_015.update()

# ---- objects
ob_secdoor = bpy.data.objects.new('SecDoor', me_plane_001)
ob_marco = bpy.data.objects.new('Marco', me_cube)
ob_maindoor = bpy.data.objects.new('MainDoor', me_plane_010)
ob_handleholder = bpy.data.objects.new('HandleHolder', me_plane_000)
ob_handlemain = bpy.data.objects.new('HandleMain', me_plane_014)
ob_handleback = bpy.data.objects.new('HandleBack', me_plane_015)

# ---- transforms, parenting, visibility, modifiers, constraints
ob_secdoor.location = (0.0, -0.1208, 0.0)
ob_secdoor.rotation_euler = (1.571, -0.0, 0.0)
ob_secdoor.hide_viewport = True
ob_secdoor.lineart.crease_threshold = 0.0
ob_marco.location = (0.0, -0.1208, 0.0)
ob_marco.rotation_euler = (1.571, -0.0, 0.0)
ob_marco.hide_viewport = True
ob_marco.lineart.crease_threshold = 0.0
ob_maindoor.location = (0.0, -0.1208, 0.0)
ob_maindoor.rotation_euler = (1.571, -0.0, 0.0)
ob_maindoor.lineart.crease_threshold = 0.0
ob_handleholder.parent = ob_maindoor
ob_handleholder.matrix_parent_inverse = Matrix(((1.0, 0.0, 0.0, 0.0), (0.0, 7.55e-08, 1.0, 9.12e-09), (0.0, -1.0, 7.55e-08, -0.1208), (0.0, 0.0, 0.0, 1.0)))
ob_handleholder.location = (0.0, -0.1208, 0.0)
ob_handleholder.rotation_euler = (1.571, -0.0, 0.0)
ob_handleholder.lineart.crease_threshold = 0.0
ob_handlemain.parent = ob_handleholder
ob_handlemain.matrix_parent_inverse = Matrix(((1.0, 0.0, 0.0, 0.0), (0.0, -1.629e-07, 1.0, -1.968e-08), (0.0, -1.0, -1.629e-07, -0.1208), (0.0, 0.0, 0.0, 1.0)))
ob_handlemain.location = (0.0, -0.1208, -2.98e-08)
ob_handlemain.rotation_euler = (1.571, -0.0, 0.0)
ob_handlemain.lineart.crease_threshold = 0.0
ob_handleback.parent = ob_handleholder
ob_handleback.matrix_parent_inverse = Matrix(((1.0, 0.0, 0.0, 0.0), (0.0, -1.629e-07, 1.0, -1.968e-08), (0.0, -1.0, -1.629e-07, -0.1208), (0.0, 0.0, 0.0, 1.0)))
ob_handleback.location = (0.0, -0.1208, -2.98e-08)
ob_handleback.rotation_euler = (1.571, -0.0, 0.0)
ob_handleback.lineart.crease_threshold = 0.0

# ---- collection membership
col_collection_1.objects.link(ob_secdoor)
col_collection_1.objects.link(ob_marco)
col_collection_1.objects.link(ob_maindoor)
col_collection_1.objects.link(ob_handleholder)
col_collection_1.objects.link(ob_handlemain)
col_collection_1.objects.link(ob_handleback)

# ---- scene / render settings (as saved in the file)
scene.frame_start = 1; scene.frame_end = 250; scene.frame_set(141)
scene.render.engine = 'CYCLES'
scene.render.image_settings.compression = 90
scene.render.resolution_percentage = 50
scene.render.dither_intensity = 0.0
scene.cycles.use_denoising = False
scene.cycles.samples = 50
scene.cycles.sampling_pattern = 'TABULATED_SOBOL'
scene.cycles.light_sampling_threshold = 0.0
scene.cycles.use_adaptive_sampling = False
scene.cycles.use_light_tree = False
scene.cycles.blur_glossy = 0.0
scene.cycles.volume_bounces = 1
scene.cycles.pixel_filter_type = 'GAUSSIAN'
scene.cycles.sample_clamp_indirect = 0.0
scene.view_settings.view_transform = 'Standard'
bpy.context.view_layer.update()

# ---- added for rendering (the .blend has no active camera and no usable light): camera, sun
cam_auto = bpy.data.cameras.new('AutoCamera')
cam_auto.lens = 50.0
cam_auto.sensor_width = 36.0
cam_auto.clip_end = 1000.0
ob_auto_camera = bpy.data.objects.new('AutoCamera', cam_auto)
scene.collection.objects.link(ob_auto_camera)
ob_auto_camera.location = (13.4982, -14.8712, 9.13311)
ob_auto_camera.rotation_euler = (1.09748, -7.21219e-08, 0.694738)
scene.camera = ob_auto_camera
light_auto_sun = bpy.data.lights.new('AutoSun', 'SUN')
light_auto_sun.energy = 3.0
light_auto_sun.angle = 0.0523599
ob_auto_sun = bpy.data.objects.new('AutoSun', light_auto_sun)
scene.collection.objects.link(ob_auto_sun)
ob_auto_sun.rotation_euler = (0.872665, 0.174533, 0.523599)
bpy.context.view_layer.update()

